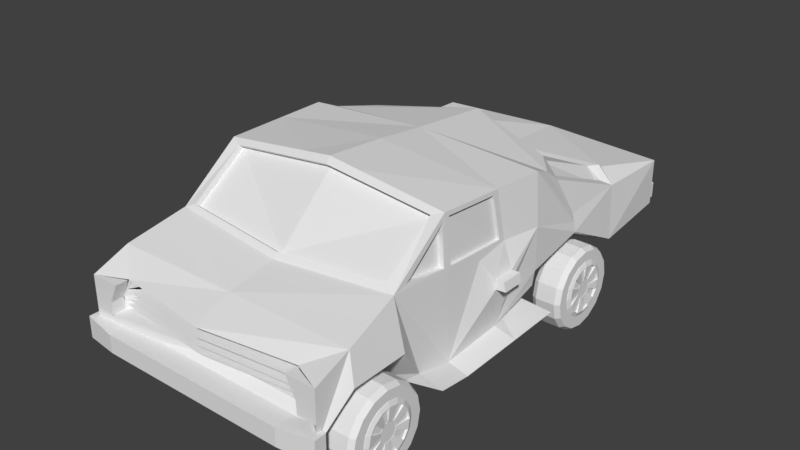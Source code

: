 # Source: car2.blend  (saved by Blender 2.79.0; exported with 4.5.12 LTS)
import bpy
from mathutils import Matrix  # noqa: F401  (used for matrix-valued properties, if any)

bpy.ops.wm.read_factory_settings(use_empty=True)
scene = bpy.context.scene
scene.name = 'Scene'

# ---- collections
col_collection_1 = bpy.data.collections.new('Collection 1'); scene.collection.children.link(col_collection_1)

# ---- materials (node trees are filled in below, after node groups)
mat_material = bpy.data.materials.new('Material')
mat_material.alpha_threshold = 0.0
mat_material.use_transparent_shadow = False
mat_material.roughness = 0.5
mat_material.line_color = (0.0, 0.0, 0.0, 1.0)

# ---- material node trees

# ---- world
world_world = bpy.data.worlds.new('World'); scene.world = world_world
world_world.color = (0.05088, 0.05088, 0.05088)
world_world.use_sun_shadow = False
world_world.sun_shadow_jitter_overblur = 0.0
world_world.cycles.sampling_method = 'MANUAL'

# ---- meshes
me_cylinder_005 = bpy.data.meshes.new('Cylinder.005')
me_cylinder_005.from_pydata([(8.656e-09, 0.9306, -0.9306), (8.656e-09, 0.9306, 0.9306), (0.3561, 0.8598, -0.9306), (0.3561, 0.8598, 0.9306), (0.6581, 0.6581, -0.9306), (0.6581, 0.6581, 0.9306), (0.8598, 0.3561, -0.9306), (0.8598, 0.3561, 0.9306), (0.9306, -4.223e-08, -0.9306), (0.9306, -4.223e-08, 0.9306), (0.8598, -0.3561, -0.9306), (0.8598, -0.3561, 0.9306), (0.6581, -0.6581, -0.9306), (0.6581, -0.6581, 0.9306), (0.3561, -0.8598, -0.9306), (0.3561, -0.8598, 0.9306), (1.492e-07, -0.9306, -0.9306), (1.492e-07, -0.9306, 0.9306), (-0.3561, -0.8598, -0.9306), (-0.3561, -0.8598, 0.9306), (-0.6581, -0.6581, -0.9306), (-0.6581, -0.6581, 0.9306), (-0.8598, -0.3561, -0.9306), (-0.8598, -0.3561, 0.9306), (-0.9306, 9.548e-09, -0.9306), (-0.9306, 9.548e-09, 0.9306), (-0.8598, 0.3561, -0.9306), (-0.8598, 0.3561, 0.9306), (-0.6581, 0.6581, -0.9306), (-0.6581, 0.6581, 0.9306), (-0.3561, 0.8598, -0.9306), (-0.3561, 0.8598, 0.9306), (8.119e-09, 1.0, -0.6169), (-8.119e-09, 1.0, 0.6169), (0.3827, 0.9239, 0.6169), (0.3827, 0.9239, -0.6169), (0.7071, 0.7071, 0.6169), (0.7071, 0.7071, -0.6169), (0.9239, 0.3827, 0.6169), (0.9239, 0.3827, -0.6169), (1.0, -4.371e-08, 0.6169), (1.0, -4.371e-08, -0.6169), (0.9239, -0.3827, 0.6169), (0.9239, -0.3827, -0.6169), (0.7071, -0.7071, 0.6169), (0.7071, -0.7071, -0.6169), (0.3827, -0.9239, 0.6169), (0.3827, -0.9239, -0.6169), (1.429e-07, -1.0, 0.6169), (1.591e-07, -1.0, -0.6169), (-0.3827, -0.9239, 0.6169), (-0.3827, -0.9239, -0.6169), (-0.7071, -0.7071, 0.6169), (-0.7071, -0.7071, -0.6169), (-0.9239, -0.3827, 0.6169), (-0.9239, -0.3827, -0.6169), (-1.0, 1.192e-08, 0.6169), (-1.0, 1.192e-08, -0.6169), (-0.9239, 0.3827, 0.6169), (-0.9239, 0.3827, -0.6169), (-0.7071, 0.7071, 0.6169), (-0.7071, 0.7071, -0.6169), (-0.3827, 0.9239, 0.6169), (-0.3827, 0.9239, -0.6169)], [], [(33, 1, 3, 34), (34, 3, 5, 36), (36, 5, 7, 38), (38, 7, 9, 40), (40, 9, 11, 42), (42, 11, 13, 44), (44, 13, 15, 46), (46, 15, 17, 48), (48, 17, 19, 50), (50, 19, 21, 52), (52, 21, 23, 54), (54, 23, 25, 56), (56, 25, 27, 58), (58, 27, 29, 60), (3, 1, 31, 29, 27, 25, 23, 21, 19, 17, 15, 13, 11, 9, 7, 5), (60, 29, 31, 62), (62, 31, 1, 33), (0, 2, 4, 6, 8, 10, 12, 14, 16, 18, 20, 22, 24, 26, 28, 30), (30, 63, 32, 0), (63, 62, 33, 32), (28, 61, 63, 30), (61, 60, 62, 63), (26, 59, 61, 28), (59, 58, 60, 61), (24, 57, 59, 26), (57, 56, 58, 59), (22, 55, 57, 24), (55, 54, 56, 57), (20, 53, 55, 22), (53, 52, 54, 55), (18, 51, 53, 20), (51, 50, 52, 53), (16, 49, 51, 18), (49, 48, 50, 51), (14, 47, 49, 16), (47, 46, 48, 49), (12, 45, 47, 14), (45, 44, 46, 47), (10, 43, 45, 12), (43, 42, 44, 45), (8, 41, 43, 10), (41, 40, 42, 43), (6, 39, 41, 8), (39, 38, 40, 41), (4, 37, 39, 6), (37, 36, 38, 39), (2, 35, 37, 4), (35, 34, 36, 37), (0, 32, 35, 2), (32, 33, 34, 35)])
me_cylinder_005.use_remesh_preserve_volume = False
me_cylinder_005.use_remesh_preserve_attributes = False
me_cylinder_005.use_mirror_vertex_groups = False
me_cylinder_005.update()
me_torus_003 = bpy.data.meshes.new('Torus.003')
me_torus_003.from_pydata([(1.25, 0.0, 0.0), (1.177, 0.0, 0.1768), (1.0, 0.0, 0.25), (3.141e-09, -0.3946, 0.01552), (0.75, 0.0, 3.062e-17), (0.8232, 0.0, -0.1768), (1.0, 0.0, -0.25), (1.177, 0.0, -0.1768), (1.155, 0.4784, 0.0), (1.087, 0.4503, 0.1768), (0.9239, 0.3827, 0.25), (0.3827, -0.9239, 0.09162), (0.6929, 0.287, 3.062e-17), (0.7606, 0.315, -0.1768), (0.9239, 0.3827, -0.25), (1.087, 0.4503, -0.1768), (0.8839, 0.8839, 0.0), (0.8321, 0.8321, 0.1768), (0.7071, 0.7071, 0.25), (6.419e-08, -1.0, 0.09162), (0.5303, 0.5303, 3.062e-17), (0.5821, 0.5821, -0.1768), (0.7071, 0.7071, -0.25), (0.8321, 0.8321, -0.1768), (0.4784, 1.155, 0.0), (0.4503, 1.087, 0.1768), (0.3827, 0.9239, 0.25), (0.151, 0.3646, 0.01552), (0.287, 0.6929, 3.062e-17), (0.315, 0.7606, -0.1768), (0.3827, 0.9239, -0.25), (0.4503, 1.087, -0.1768), (9.437e-08, 1.25, 0.0), (8.884e-08, 1.177, 0.1768), (7.55e-08, 1.0, 0.25), (0.279, 0.279, 0.01552), (5.662e-08, 0.75, 3.062e-17), (6.215e-08, 0.8232, -0.1768), (7.55e-08, 1.0, -0.25), (8.884e-08, 1.177, -0.1768), (-0.4784, 1.155, 0.0), (-0.4503, 1.087, 0.1768), (-0.3827, 0.9239, 0.25), (6.419e-08, 1.0, 0.09162), (-0.287, 0.6929, 3.062e-17), (-0.315, 0.7606, -0.1768), (-0.3827, 0.9239, -0.25), (-0.4503, 1.087, -0.1768), (-0.8839, 0.8839, 0.0), (-0.8321, 0.8321, 0.1768), (-0.7071, 0.7071, 0.25), (3.141e-09, 0.3946, 0.01552), (-0.5303, 0.5303, 3.062e-17), (-0.5821, 0.5821, -0.1768), (-0.7071, 0.7071, -0.25), (-0.8321, 0.8321, -0.1768), (-1.155, 0.4784, 0.0), (-1.087, 0.4503, 0.1768), (-0.9239, 0.3827, 0.25), (-0.151, -0.3646, 0.01552), (-0.6929, 0.287, 3.062e-17), (-0.7606, 0.315, -0.1768), (-0.9239, 0.3827, -0.25), (-1.087, 0.4503, -0.1768), (-1.25, 1.093e-07, 0.0), (-1.177, 1.029e-07, 0.1768), (-1.0, 8.742e-08, 0.25), (0.9239, 0.3827, 0.09162), (-0.75, 6.557e-08, 3.062e-17), (-0.8232, 7.197e-08, -0.1768), (-1.0, 8.742e-08, -0.25), (-1.177, 1.029e-07, -0.1768), (-1.155, -0.4784, 0.0), (-1.087, -0.4503, 0.1768), (-0.9239, -0.3827, 0.25), (1.0, 8.442e-12, 0.09162), (-0.6929, -0.287, 3.062e-17), (-0.7606, -0.315, -0.1768), (-0.9239, -0.3827, -0.25), (-1.087, -0.4503, -0.1768), (-0.8839, -0.8839, 0.0), (-0.8321, -0.8321, 0.1768), (-0.7071, -0.7071, 0.25), (-0.9239, -0.3827, 0.09162), (-0.5303, -0.5303, 3.062e-17), (-0.5821, -0.5821, -0.1768), (-0.7071, -0.7071, -0.25), (-0.8321, -0.8321, -0.1768), (-0.4784, -1.155, 0.0), (-0.4503, -1.087, 0.1768), (-0.3827, -0.9239, 0.25), (-1.0, 8.743e-08, 0.09162), (-0.287, -0.6929, 3.062e-17), (-0.315, -0.7606, -0.1768), (-0.3827, -0.9239, -0.25), (-0.4503, -1.087, -0.1768), (9.437e-08, -1.25, 0.0), (8.884e-08, -1.177, 0.1768), (7.55e-08, -1.0, 0.25), (0.3827, 0.9239, 0.09162), (5.662e-08, -0.75, 3.062e-17), (6.215e-08, -0.8232, -0.1768), (7.55e-08, -1.0, -0.25), (8.884e-08, -1.177, -0.1768), (0.4784, -1.155, 0.0), (0.4503, -1.087, 0.1768), (0.3827, -0.9239, 0.25), (0.7071, 0.7071, 0.09162), (0.287, -0.6929, 3.062e-17), (0.315, -0.7606, -0.1768), (0.3827, -0.9239, -0.25), (0.4503, -1.087, -0.1768), (0.8839, -0.8839, 0.0), (0.8321, -0.8321, 0.1768), (0.7071, -0.7071, 0.25), (-0.3827, -0.9239, 0.09162), (0.5303, -0.5303, 3.062e-17), (0.5821, -0.5821, -0.1768), (0.7071, -0.7071, -0.25), (0.8321, -0.8321, -0.1768), (1.155, -0.4784, 0.0), (1.087, -0.4503, 0.1768), (0.9239, -0.3827, 0.25), (-0.7071, -0.7071, 0.09162), (0.6929, -0.287, 3.062e-17), (0.7606, -0.315, -0.1768), (0.9239, -0.3827, -0.25), (1.087, -0.4503, -0.1768), (-0.2297, 0.2297, 0.145), (-0.2093, 0.2093, 0.07524), (-0.279, -0.279, 0.1739), (-0.151, -0.3646, 0.1739), (0.3001, 0.1243, 0.145), (0.2297, 0.2297, 0.145), (0.2093, -0.2093, 0.07524), (0.2734, -0.1133, 0.07524), (-0.3646, -0.151, 0.1739), (9.178e-09, 0.3249, 0.145), (-0.1243, 0.3001, 0.145), (-0.3001, 0.1243, 0.145), (-0.2734, 0.1133, 0.07524), (0.279, 0.279, 0.1739), (0.151, 0.3646, 0.1739), (-0.2297, -0.2297, 0.145), (-0.2093, -0.2093, 0.07524), (-0.3249, 2.161e-08, 0.145), (-0.3001, -0.1243, 0.145), (0.3249, -6.794e-09, 0.145), (-0.3646, 0.151, 0.1739), (-0.3946, 2.77e-08, 0.1739), (-0.1133, 0.2734, 0.07524), (0.2093, 0.2093, 0.07524), (-0.1243, -0.3001, 0.145), (-0.1133, -0.2734, 0.07524), (0.151, -0.3646, 0.1739), (0.279, -0.279, 0.1739), (0.1243, -0.3001, 0.145), (0.1243, 0.3001, 0.145), (0.1133, 0.2734, 0.07524), (6.997e-09, -0.296, 0.07524), (0.3646, 0.151, 0.1739), (-0.2734, -0.1133, 0.07524), (6.997e-09, 0.296, 0.07524), (0.2734, 0.1133, 0.07524), (0.3946, -6.794e-09, 0.1739), (-0.296, 1.908e-08, 0.07524), (0.296, -6.794e-09, 0.07524), (1.445e-08, -0.3946, 0.1739), (9.178e-09, -0.3249, 0.145), (0.2297, -0.2297, 0.145), (0.1133, -0.2734, 0.07524), (0.3646, -0.151, 0.1739), (0.3001, -0.1243, 0.145), (-0.151, 0.3646, 0.1739), (1.445e-08, 0.3946, 0.1739), (-0.279, 0.279, 0.1739), (-0.3646, 0.151, 0.01552), (-0.9239, 0.3827, 0.09162), (-0.3946, 2.771e-08, 0.01552), (0.3646, 0.151, 0.01552), (0.7071, -0.7071, 0.09162), (0.9239, -0.3827, 0.09162), (0.151, -0.3646, 0.01552), (0.279, -0.279, 0.01552), (0.3646, -0.151, 0.01552), (0.3946, -6.786e-09, 0.01552), (-0.3827, 0.9239, 0.09162), (-0.3646, -0.151, 0.01552), (-0.7071, 0.7071, 0.09162), (-0.279, -0.279, 0.01552), (-0.151, 0.3646, 0.01552), (-0.279, 0.279, 0.01552)], [], [(0, 8, 9, 1), (1, 9, 10, 2), (36, 28, 158, 162), (106, 154, 182, 11), (4, 12, 13, 5), (5, 13, 14, 6), (6, 14, 15, 7), (7, 15, 8, 0), (8, 16, 17, 9), (9, 17, 18, 10), (26, 34, 174, 142), (44, 36, 162, 150), (12, 20, 21, 13), (13, 21, 22, 14), (14, 22, 23, 15), (15, 23, 16, 8), (16, 24, 25, 17), (17, 25, 26, 18), (90, 98, 167, 131), (10, 18, 141, 160), (20, 28, 29, 21), (21, 29, 30, 22), (22, 30, 31, 23), (23, 31, 24, 16), (24, 32, 33, 25), (25, 33, 34, 26), (100, 92, 153, 159), (124, 116, 134, 135), (28, 36, 37, 29), (29, 37, 38, 30), (30, 38, 39, 31), (31, 39, 32, 24), (32, 40, 41, 33), (33, 41, 42, 34), (12, 4, 166, 163), (76, 68, 165, 161), (36, 44, 45, 37), (37, 45, 46, 38), (38, 46, 47, 39), (39, 47, 40, 32), (40, 48, 49, 41), (41, 49, 50, 42), (60, 52, 129, 140), (114, 122, 181, 180), (44, 52, 53, 45), (45, 53, 54, 46), (46, 54, 55, 47), (47, 55, 48, 40), (48, 56, 57, 49), (49, 57, 58, 50), (20, 12, 163, 151), (74, 136, 187, 83), (52, 60, 61, 53), (53, 61, 62, 54), (54, 62, 63, 55), (55, 63, 56, 48), (56, 64, 65, 57), (57, 65, 66, 58), (26, 142, 27, 99), (92, 84, 144, 153), (60, 68, 69, 61), (61, 69, 70, 62), (62, 70, 71, 63), (63, 71, 64, 56), (64, 72, 73, 65), (65, 73, 74, 66), (155, 114, 180, 183), (84, 76, 161, 144), (68, 76, 77, 69), (69, 77, 78, 70), (70, 78, 79, 71), (71, 79, 72, 64), (72, 80, 81, 73), (73, 81, 82, 74), (122, 171, 184, 181), (58, 66, 149, 148), (76, 84, 85, 77), (77, 85, 86, 78), (78, 86, 87, 79), (79, 87, 80, 72), (80, 88, 89, 81), (81, 89, 90, 82), (68, 60, 140, 165), (10, 160, 179, 67), (84, 92, 93, 85), (85, 93, 94, 86), (86, 94, 95, 87), (87, 95, 88, 80), (88, 96, 97, 89), (89, 97, 98, 90), (28, 20, 151, 158), (116, 108, 170, 134), (92, 100, 101, 93), (93, 101, 102, 94), (94, 102, 103, 95), (95, 103, 96, 88), (96, 104, 105, 97), (97, 105, 106, 98), (108, 100, 159, 170), (136, 149, 178, 187), (100, 108, 109, 101), (101, 109, 110, 102), (102, 110, 111, 103), (103, 111, 104, 96), (104, 112, 113, 105), (105, 113, 114, 106), (106, 114, 155, 154), (4, 124, 135, 166), (108, 116, 117, 109), (109, 117, 118, 110), (110, 118, 119, 111), (111, 119, 112, 104), (112, 120, 121, 113), (113, 121, 122, 114), (122, 2, 164, 171), (52, 44, 150, 129), (116, 124, 125, 117), (117, 125, 126, 118), (118, 126, 127, 119), (119, 127, 120, 112), (120, 0, 1, 121), (121, 1, 2, 122), (74, 82, 130, 136), (42, 50, 175, 173), (124, 4, 5, 125), (125, 5, 6, 126), (126, 6, 7, 127), (127, 7, 0, 120), (164, 160, 132, 147), (147, 132, 163, 166), (160, 141, 133, 132), (132, 133, 151, 163), (141, 142, 157, 133), (133, 157, 158, 151), (142, 174, 137, 157), (157, 137, 162, 158), (174, 173, 138, 137), (137, 138, 150, 162), (173, 175, 128, 138), (138, 128, 129, 150), (175, 148, 139, 128), (128, 139, 140, 129), (148, 149, 145, 139), (139, 145, 165, 140), (149, 136, 146, 145), (145, 146, 161, 165), (136, 130, 143, 146), (146, 143, 144, 161), (130, 131, 152, 143), (143, 152, 153, 144), (131, 167, 168, 152), (152, 168, 159, 153), (167, 154, 156, 168), (168, 156, 170, 159), (154, 155, 169, 156), (156, 169, 134, 170), (155, 171, 172, 169), (169, 172, 135, 134), (171, 164, 147, 172), (172, 147, 166, 135), (188, 177, 176, 191), (91, 83, 187, 178), (123, 115, 59, 189), (43, 186, 190, 51), (107, 99, 27, 35), (19, 11, 182, 3), (75, 67, 179, 185), (180, 181, 184, 183), (90, 131, 59, 115), (160, 164, 185, 179), (2, 10, 67, 75), (154, 167, 3, 182), (98, 106, 11, 19), (18, 26, 99, 107), (164, 2, 75, 185), (173, 174, 51, 190), (131, 130, 189, 59), (167, 98, 19, 3), (34, 42, 186, 43), (82, 90, 115, 123), (130, 82, 123, 189), (174, 34, 43, 51), (175, 50, 188, 191), (66, 74, 83, 91), (58, 148, 176, 177), (42, 173, 190, 186), (148, 175, 191, 176), (149, 66, 91, 178), (142, 141, 35, 27), (141, 18, 107, 35), (171, 155, 183, 184), (50, 58, 177, 188)])
me_torus_003.use_remesh_preserve_volume = False
me_torus_003.use_remesh_preserve_attributes = False
me_torus_003.use_mirror_vertex_groups = False
me_torus_003.update()
me_torus = bpy.data.meshes.new('Torus')
me_torus.from_pydata([(1.25, 0.0, 0.0), (1.177, 0.0, 0.1768), (1.0, 0.0, 0.25), (3.141e-09, -0.3946, 0.01552), (0.75, 0.0, 3.062e-17), (0.8232, 0.0, -0.1768), (1.0, 0.0, -0.25), (1.177, 0.0, -0.1768), (1.155, 0.4784, 0.0), (1.087, 0.4503, 0.1768), (0.9239, 0.3827, 0.25), (0.3827, -0.9239, 0.09162), (0.6929, 0.287, 3.062e-17), (0.7606, 0.315, -0.1768), (0.9239, 0.3827, -0.25), (1.087, 0.4503, -0.1768), (0.8839, 0.8839, 0.0), (0.8321, 0.8321, 0.1768), (0.7071, 0.7071, 0.25), (6.419e-08, -1.0, 0.09162), (0.5303, 0.5303, 3.062e-17), (0.5821, 0.5821, -0.1768), (0.7071, 0.7071, -0.25), (0.8321, 0.8321, -0.1768), (0.4784, 1.155, 0.0), (0.4503, 1.087, 0.1768), (0.3827, 0.9239, 0.25), (0.151, 0.3646, 0.01552), (0.287, 0.6929, 3.062e-17), (0.315, 0.7606, -0.1768), (0.3827, 0.9239, -0.25), (0.4503, 1.087, -0.1768), (9.437e-08, 1.25, 0.0), (8.884e-08, 1.177, 0.1768), (7.55e-08, 1.0, 0.25), (0.279, 0.279, 0.01552), (5.662e-08, 0.75, 3.062e-17), (6.215e-08, 0.8232, -0.1768), (7.55e-08, 1.0, -0.25), (8.884e-08, 1.177, -0.1768), (-0.4784, 1.155, 0.0), (-0.4503, 1.087, 0.1768), (-0.3827, 0.9239, 0.25), (6.419e-08, 1.0, 0.09162), (-0.287, 0.6929, 3.062e-17), (-0.315, 0.7606, -0.1768), (-0.3827, 0.9239, -0.25), (-0.4503, 1.087, -0.1768), (-0.8839, 0.8839, 0.0), (-0.8321, 0.8321, 0.1768), (-0.7071, 0.7071, 0.25), (3.141e-09, 0.3946, 0.01552), (-0.5303, 0.5303, 3.062e-17), (-0.5821, 0.5821, -0.1768), (-0.7071, 0.7071, -0.25), (-0.8321, 0.8321, -0.1768), (-1.155, 0.4784, 0.0), (-1.087, 0.4503, 0.1768), (-0.9239, 0.3827, 0.25), (-0.151, -0.3646, 0.01552), (-0.6929, 0.287, 3.062e-17), (-0.7606, 0.315, -0.1768), (-0.9239, 0.3827, -0.25), (-1.087, 0.4503, -0.1768), (-1.25, 1.093e-07, 0.0), (-1.177, 1.029e-07, 0.1768), (-1.0, 8.742e-08, 0.25), (0.9239, 0.3827, 0.09162), (-0.75, 6.557e-08, 3.062e-17), (-0.8232, 7.197e-08, -0.1768), (-1.0, 8.742e-08, -0.25), (-1.177, 1.029e-07, -0.1768), (-1.155, -0.4784, 0.0), (-1.087, -0.4503, 0.1768), (-0.9239, -0.3827, 0.25), (1.0, 8.442e-12, 0.09162), (-0.6929, -0.287, 3.062e-17), (-0.7606, -0.315, -0.1768), (-0.9239, -0.3827, -0.25), (-1.087, -0.4503, -0.1768), (-0.8839, -0.8839, 0.0), (-0.8321, -0.8321, 0.1768), (-0.7071, -0.7071, 0.25), (-0.9239, -0.3827, 0.09162), (-0.5303, -0.5303, 3.062e-17), (-0.5821, -0.5821, -0.1768), (-0.7071, -0.7071, -0.25), (-0.8321, -0.8321, -0.1768), (-0.4784, -1.155, 0.0), (-0.4503, -1.087, 0.1768), (-0.3827, -0.9239, 0.25), (-1.0, 8.743e-08, 0.09162), (-0.287, -0.6929, 3.062e-17), (-0.315, -0.7606, -0.1768), (-0.3827, -0.9239, -0.25), (-0.4503, -1.087, -0.1768), (9.437e-08, -1.25, 0.0), (8.884e-08, -1.177, 0.1768), (7.55e-08, -1.0, 0.25), (0.3827, 0.9239, 0.09162), (5.662e-08, -0.75, 3.062e-17), (6.215e-08, -0.8232, -0.1768), (7.55e-08, -1.0, -0.25), (8.884e-08, -1.177, -0.1768), (0.4784, -1.155, 0.0), (0.4503, -1.087, 0.1768), (0.3827, -0.9239, 0.25), (0.7071, 0.7071, 0.09162), (0.287, -0.6929, 3.062e-17), (0.315, -0.7606, -0.1768), (0.3827, -0.9239, -0.25), (0.4503, -1.087, -0.1768), (0.8839, -0.8839, 0.0), (0.8321, -0.8321, 0.1768), (0.7071, -0.7071, 0.25), (-0.3827, -0.9239, 0.09162), (0.5303, -0.5303, 3.062e-17), (0.5821, -0.5821, -0.1768), (0.7071, -0.7071, -0.25), (0.8321, -0.8321, -0.1768), (1.155, -0.4784, 0.0), (1.087, -0.4503, 0.1768), (0.9239, -0.3827, 0.25), (-0.7071, -0.7071, 0.09162), (0.6929, -0.287, 3.062e-17), (0.7606, -0.315, -0.1768), (0.9239, -0.3827, -0.25), (1.087, -0.4503, -0.1768), (-0.2297, 0.2297, 0.145), (-0.2093, 0.2093, 0.07524), (-0.279, -0.279, 0.1739), (-0.151, -0.3646, 0.1739), (0.3001, 0.1243, 0.145), (0.2297, 0.2297, 0.145), (0.2093, -0.2093, 0.07524), (0.2734, -0.1133, 0.07524), (-0.3646, -0.151, 0.1739), (9.178e-09, 0.3249, 0.145), (-0.1243, 0.3001, 0.145), (-0.3001, 0.1243, 0.145), (-0.2734, 0.1133, 0.07524), (0.279, 0.279, 0.1739), (0.151, 0.3646, 0.1739), (-0.2297, -0.2297, 0.145), (-0.2093, -0.2093, 0.07524), (-0.3249, 2.161e-08, 0.145), (-0.3001, -0.1243, 0.145), (0.3249, -6.794e-09, 0.145), (-0.3646, 0.151, 0.1739), (-0.3946, 2.77e-08, 0.1739), (-0.1133, 0.2734, 0.07524), (0.2093, 0.2093, 0.07524), (-0.1243, -0.3001, 0.145), (-0.1133, -0.2734, 0.07524), (0.151, -0.3646, 0.1739), (0.279, -0.279, 0.1739), (0.1243, -0.3001, 0.145), (0.1243, 0.3001, 0.145), (0.1133, 0.2734, 0.07524), (6.997e-09, -0.296, 0.07524), (0.3646, 0.151, 0.1739), (-0.2734, -0.1133, 0.07524), (6.997e-09, 0.296, 0.07524), (0.2734, 0.1133, 0.07524), (0.3946, -6.794e-09, 0.1739), (-0.296, 1.908e-08, 0.07524), (0.296, -6.794e-09, 0.07524), (1.445e-08, -0.3946, 0.1739), (9.178e-09, -0.3249, 0.145), (0.2297, -0.2297, 0.145), (0.1133, -0.2734, 0.07524), (0.3646, -0.151, 0.1739), (0.3001, -0.1243, 0.145), (-0.151, 0.3646, 0.1739), (1.445e-08, 0.3946, 0.1739), (-0.279, 0.279, 0.1739), (-0.3646, 0.151, 0.01552), (-0.9239, 0.3827, 0.09162), (-0.3946, 2.771e-08, 0.01552), (0.3646, 0.151, 0.01552), (0.7071, -0.7071, 0.09162), (0.9239, -0.3827, 0.09162), (0.151, -0.3646, 0.01552), (0.279, -0.279, 0.01552), (0.3646, -0.151, 0.01552), (0.3946, -6.786e-09, 0.01552), (-0.3827, 0.9239, 0.09162), (-0.3646, -0.151, 0.01552), (-0.7071, 0.7071, 0.09162), (-0.279, -0.279, 0.01552), (-0.151, 0.3646, 0.01552), (-0.279, 0.279, 0.01552)], [], [(0, 8, 9, 1), (1, 9, 10, 2), (36, 28, 158, 162), (106, 154, 182, 11), (4, 12, 13, 5), (5, 13, 14, 6), (6, 14, 15, 7), (7, 15, 8, 0), (8, 16, 17, 9), (9, 17, 18, 10), (26, 34, 174, 142), (44, 36, 162, 150), (12, 20, 21, 13), (13, 21, 22, 14), (14, 22, 23, 15), (15, 23, 16, 8), (16, 24, 25, 17), (17, 25, 26, 18), (90, 98, 167, 131), (10, 18, 141, 160), (20, 28, 29, 21), (21, 29, 30, 22), (22, 30, 31, 23), (23, 31, 24, 16), (24, 32, 33, 25), (25, 33, 34, 26), (100, 92, 153, 159), (124, 116, 134, 135), (28, 36, 37, 29), (29, 37, 38, 30), (30, 38, 39, 31), (31, 39, 32, 24), (32, 40, 41, 33), (33, 41, 42, 34), (12, 4, 166, 163), (76, 68, 165, 161), (36, 44, 45, 37), (37, 45, 46, 38), (38, 46, 47, 39), (39, 47, 40, 32), (40, 48, 49, 41), (41, 49, 50, 42), (60, 52, 129, 140), (114, 122, 181, 180), (44, 52, 53, 45), (45, 53, 54, 46), (46, 54, 55, 47), (47, 55, 48, 40), (48, 56, 57, 49), (49, 57, 58, 50), (20, 12, 163, 151), (74, 136, 187, 83), (52, 60, 61, 53), (53, 61, 62, 54), (54, 62, 63, 55), (55, 63, 56, 48), (56, 64, 65, 57), (57, 65, 66, 58), (26, 142, 27, 99), (92, 84, 144, 153), (60, 68, 69, 61), (61, 69, 70, 62), (62, 70, 71, 63), (63, 71, 64, 56), (64, 72, 73, 65), (65, 73, 74, 66), (155, 114, 180, 183), (84, 76, 161, 144), (68, 76, 77, 69), (69, 77, 78, 70), (70, 78, 79, 71), (71, 79, 72, 64), (72, 80, 81, 73), (73, 81, 82, 74), (122, 171, 184, 181), (58, 66, 149, 148), (76, 84, 85, 77), (77, 85, 86, 78), (78, 86, 87, 79), (79, 87, 80, 72), (80, 88, 89, 81), (81, 89, 90, 82), (68, 60, 140, 165), (10, 160, 179, 67), (84, 92, 93, 85), (85, 93, 94, 86), (86, 94, 95, 87), (87, 95, 88, 80), (88, 96, 97, 89), (89, 97, 98, 90), (28, 20, 151, 158), (116, 108, 170, 134), (92, 100, 101, 93), (93, 101, 102, 94), (94, 102, 103, 95), (95, 103, 96, 88), (96, 104, 105, 97), (97, 105, 106, 98), (108, 100, 159, 170), (136, 149, 178, 187), (100, 108, 109, 101), (101, 109, 110, 102), (102, 110, 111, 103), (103, 111, 104, 96), (104, 112, 113, 105), (105, 113, 114, 106), (106, 114, 155, 154), (4, 124, 135, 166), (108, 116, 117, 109), (109, 117, 118, 110), (110, 118, 119, 111), (111, 119, 112, 104), (112, 120, 121, 113), (113, 121, 122, 114), (122, 2, 164, 171), (52, 44, 150, 129), (116, 124, 125, 117), (117, 125, 126, 118), (118, 126, 127, 119), (119, 127, 120, 112), (120, 0, 1, 121), (121, 1, 2, 122), (74, 82, 130, 136), (42, 50, 175, 173), (124, 4, 5, 125), (125, 5, 6, 126), (126, 6, 7, 127), (127, 7, 0, 120), (164, 160, 132, 147), (147, 132, 163, 166), (160, 141, 133, 132), (132, 133, 151, 163), (141, 142, 157, 133), (133, 157, 158, 151), (142, 174, 137, 157), (157, 137, 162, 158), (174, 173, 138, 137), (137, 138, 150, 162), (173, 175, 128, 138), (138, 128, 129, 150), (175, 148, 139, 128), (128, 139, 140, 129), (148, 149, 145, 139), (139, 145, 165, 140), (149, 136, 146, 145), (145, 146, 161, 165), (136, 130, 143, 146), (146, 143, 144, 161), (130, 131, 152, 143), (143, 152, 153, 144), (131, 167, 168, 152), (152, 168, 159, 153), (167, 154, 156, 168), (168, 156, 170, 159), (154, 155, 169, 156), (156, 169, 134, 170), (155, 171, 172, 169), (169, 172, 135, 134), (171, 164, 147, 172), (172, 147, 166, 135), (188, 177, 176, 191), (91, 83, 187, 178), (123, 115, 59, 189), (43, 186, 190, 51), (107, 99, 27, 35), (19, 11, 182, 3), (75, 67, 179, 185), (180, 181, 184, 183), (90, 131, 59, 115), (160, 164, 185, 179), (2, 10, 67, 75), (154, 167, 3, 182), (98, 106, 11, 19), (18, 26, 99, 107), (164, 2, 75, 185), (173, 174, 51, 190), (131, 130, 189, 59), (167, 98, 19, 3), (34, 42, 186, 43), (82, 90, 115, 123), (130, 82, 123, 189), (174, 34, 43, 51), (175, 50, 188, 191), (66, 74, 83, 91), (58, 148, 176, 177), (42, 173, 190, 186), (148, 175, 191, 176), (149, 66, 91, 178), (142, 141, 35, 27), (141, 18, 107, 35), (171, 155, 183, 184), (50, 58, 177, 188)])
me_torus.use_remesh_preserve_volume = False
me_torus.use_remesh_preserve_attributes = False
me_torus.use_mirror_vertex_groups = False
me_torus.update()
me_cylinder_002 = bpy.data.meshes.new('Cylinder.002')
me_cylinder_002.from_pydata([(8.656e-09, 0.9306, -0.9306), (8.656e-09, 0.9306, 0.9306), (0.3561, 0.8598, -0.9306), (0.3561, 0.8598, 0.9306), (0.6581, 0.6581, -0.9306), (0.6581, 0.6581, 0.9306), (0.8598, 0.3561, -0.9306), (0.8598, 0.3561, 0.9306), (0.9306, -4.223e-08, -0.9306), (0.9306, -4.223e-08, 0.9306), (0.8598, -0.3561, -0.9306), (0.8598, -0.3561, 0.9306), (0.6581, -0.6581, -0.9306), (0.6581, -0.6581, 0.9306), (0.3561, -0.8598, -0.9306), (0.3561, -0.8598, 0.9306), (1.492e-07, -0.9306, -0.9306), (1.492e-07, -0.9306, 0.9306), (-0.3561, -0.8598, -0.9306), (-0.3561, -0.8598, 0.9306), (-0.6581, -0.6581, -0.9306), (-0.6581, -0.6581, 0.9306), (-0.8598, -0.3561, -0.9306), (-0.8598, -0.3561, 0.9306), (-0.9306, 9.548e-09, -0.9306), (-0.9306, 9.548e-09, 0.9306), (-0.8598, 0.3561, -0.9306), (-0.8598, 0.3561, 0.9306), (-0.6581, 0.6581, -0.9306), (-0.6581, 0.6581, 0.9306), (-0.3561, 0.8598, -0.9306), (-0.3561, 0.8598, 0.9306), (8.119e-09, 1.0, -0.6169), (-8.119e-09, 1.0, 0.6169), (0.3827, 0.9239, 0.6169), (0.3827, 0.9239, -0.6169), (0.7071, 0.7071, 0.6169), (0.7071, 0.7071, -0.6169), (0.9239, 0.3827, 0.6169), (0.9239, 0.3827, -0.6169), (1.0, -4.371e-08, 0.6169), (1.0, -4.371e-08, -0.6169), (0.9239, -0.3827, 0.6169), (0.9239, -0.3827, -0.6169), (0.7071, -0.7071, 0.6169), (0.7071, -0.7071, -0.6169), (0.3827, -0.9239, 0.6169), (0.3827, -0.9239, -0.6169), (1.429e-07, -1.0, 0.6169), (1.591e-07, -1.0, -0.6169), (-0.3827, -0.9239, 0.6169), (-0.3827, -0.9239, -0.6169), (-0.7071, -0.7071, 0.6169), (-0.7071, -0.7071, -0.6169), (-0.9239, -0.3827, 0.6169), (-0.9239, -0.3827, -0.6169), (-1.0, 1.192e-08, 0.6169), (-1.0, 1.192e-08, -0.6169), (-0.9239, 0.3827, 0.6169), (-0.9239, 0.3827, -0.6169), (-0.7071, 0.7071, 0.6169), (-0.7071, 0.7071, -0.6169), (-0.3827, 0.9239, 0.6169), (-0.3827, 0.9239, -0.6169)], [], [(33, 1, 3, 34), (34, 3, 5, 36), (36, 5, 7, 38), (38, 7, 9, 40), (40, 9, 11, 42), (42, 11, 13, 44), (44, 13, 15, 46), (46, 15, 17, 48), (48, 17, 19, 50), (50, 19, 21, 52), (52, 21, 23, 54), (54, 23, 25, 56), (56, 25, 27, 58), (58, 27, 29, 60), (3, 1, 31, 29, 27, 25, 23, 21, 19, 17, 15, 13, 11, 9, 7, 5), (60, 29, 31, 62), (62, 31, 1, 33), (0, 2, 4, 6, 8, 10, 12, 14, 16, 18, 20, 22, 24, 26, 28, 30), (30, 63, 32, 0), (63, 62, 33, 32), (28, 61, 63, 30), (61, 60, 62, 63), (26, 59, 61, 28), (59, 58, 60, 61), (24, 57, 59, 26), (57, 56, 58, 59), (22, 55, 57, 24), (55, 54, 56, 57), (20, 53, 55, 22), (53, 52, 54, 55), (18, 51, 53, 20), (51, 50, 52, 53), (16, 49, 51, 18), (49, 48, 50, 51), (14, 47, 49, 16), (47, 46, 48, 49), (12, 45, 47, 14), (45, 44, 46, 47), (10, 43, 45, 12), (43, 42, 44, 45), (8, 41, 43, 10), (41, 40, 42, 43), (6, 39, 41, 8), (39, 38, 40, 41), (4, 37, 39, 6), (37, 36, 38, 39), (2, 35, 37, 4), (35, 34, 36, 37), (0, 32, 35, 2), (32, 33, 34, 35)])
me_cylinder_002.use_remesh_preserve_volume = False
me_cylinder_002.use_remesh_preserve_attributes = False
me_cylinder_002.use_mirror_vertex_groups = False
me_cylinder_002.update()
me_torus_004 = bpy.data.meshes.new('Torus.004')
me_torus_004.from_pydata([(1.25, 0.0, 0.0), (1.177, 0.0, 0.1768), (1.0, 0.0, 0.25), (3.141e-09, -0.3946, 0.01552), (0.75, 0.0, 3.062e-17), (0.8232, 0.0, -0.1768), (1.0, 0.0, -0.25), (1.177, 0.0, -0.1768), (1.155, 0.4784, 0.0), (1.087, 0.4503, 0.1768), (0.9239, 0.3827, 0.25), (0.3827, -0.9239, 0.09162), (0.6929, 0.287, 3.062e-17), (0.7606, 0.315, -0.1768), (0.9239, 0.3827, -0.25), (1.087, 0.4503, -0.1768), (0.8839, 0.8839, 0.0), (0.8321, 0.8321, 0.1768), (0.7071, 0.7071, 0.25), (6.419e-08, -1.0, 0.09162), (0.5303, 0.5303, 3.062e-17), (0.5821, 0.5821, -0.1768), (0.7071, 0.7071, -0.25), (0.8321, 0.8321, -0.1768), (0.4784, 1.155, 0.0), (0.4503, 1.087, 0.1768), (0.3827, 0.9239, 0.25), (0.151, 0.3646, 0.01552), (0.287, 0.6929, 3.062e-17), (0.315, 0.7606, -0.1768), (0.3827, 0.9239, -0.25), (0.4503, 1.087, -0.1768), (9.437e-08, 1.25, 0.0), (8.884e-08, 1.177, 0.1768), (7.55e-08, 1.0, 0.25), (0.279, 0.279, 0.01552), (5.662e-08, 0.75, 3.062e-17), (6.215e-08, 0.8232, -0.1768), (7.55e-08, 1.0, -0.25), (8.884e-08, 1.177, -0.1768), (-0.4784, 1.155, 0.0), (-0.4503, 1.087, 0.1768), (-0.3827, 0.9239, 0.25), (6.419e-08, 1.0, 0.09162), (-0.287, 0.6929, 3.062e-17), (-0.315, 0.7606, -0.1768), (-0.3827, 0.9239, -0.25), (-0.4503, 1.087, -0.1768), (-0.8839, 0.8839, 0.0), (-0.8321, 0.8321, 0.1768), (-0.7071, 0.7071, 0.25), (3.141e-09, 0.3946, 0.01552), (-0.5303, 0.5303, 3.062e-17), (-0.5821, 0.5821, -0.1768), (-0.7071, 0.7071, -0.25), (-0.8321, 0.8321, -0.1768), (-1.155, 0.4784, 0.0), (-1.087, 0.4503, 0.1768), (-0.9239, 0.3827, 0.25), (-0.151, -0.3646, 0.01552), (-0.6929, 0.287, 3.062e-17), (-0.7606, 0.315, -0.1768), (-0.9239, 0.3827, -0.25), (-1.087, 0.4503, -0.1768), (-1.25, 1.093e-07, 0.0), (-1.177, 1.029e-07, 0.1768), (-1.0, 8.742e-08, 0.25), (0.9239, 0.3827, 0.09162), (-0.75, 6.557e-08, 3.062e-17), (-0.8232, 7.197e-08, -0.1768), (-1.0, 8.742e-08, -0.25), (-1.177, 1.029e-07, -0.1768), (-1.155, -0.4784, 0.0), (-1.087, -0.4503, 0.1768), (-0.9239, -0.3827, 0.25), (1.0, 8.442e-12, 0.09162), (-0.6929, -0.287, 3.062e-17), (-0.7606, -0.315, -0.1768), (-0.9239, -0.3827, -0.25), (-1.087, -0.4503, -0.1768), (-0.8839, -0.8839, 0.0), (-0.8321, -0.8321, 0.1768), (-0.7071, -0.7071, 0.25), (-0.9239, -0.3827, 0.09162), (-0.5303, -0.5303, 3.062e-17), (-0.5821, -0.5821, -0.1768), (-0.7071, -0.7071, -0.25), (-0.8321, -0.8321, -0.1768), (-0.4784, -1.155, 0.0), (-0.4503, -1.087, 0.1768), (-0.3827, -0.9239, 0.25), (-1.0, 8.743e-08, 0.09162), (-0.287, -0.6929, 3.062e-17), (-0.315, -0.7606, -0.1768), (-0.3827, -0.9239, -0.25), (-0.4503, -1.087, -0.1768), (9.437e-08, -1.25, 0.0), (8.884e-08, -1.177, 0.1768), (7.55e-08, -1.0, 0.25), (0.3827, 0.9239, 0.09162), (5.662e-08, -0.75, 3.062e-17), (6.215e-08, -0.8232, -0.1768), (7.55e-08, -1.0, -0.25), (8.884e-08, -1.177, -0.1768), (0.4784, -1.155, 0.0), (0.4503, -1.087, 0.1768), (0.3827, -0.9239, 0.25), (0.7071, 0.7071, 0.09162), (0.287, -0.6929, 3.062e-17), (0.315, -0.7606, -0.1768), (0.3827, -0.9239, -0.25), (0.4503, -1.087, -0.1768), (0.8839, -0.8839, 0.0), (0.8321, -0.8321, 0.1768), (0.7071, -0.7071, 0.25), (-0.3827, -0.9239, 0.09162), (0.5303, -0.5303, 3.062e-17), (0.5821, -0.5821, -0.1768), (0.7071, -0.7071, -0.25), (0.8321, -0.8321, -0.1768), (1.155, -0.4784, 0.0), (1.087, -0.4503, 0.1768), (0.9239, -0.3827, 0.25), (-0.7071, -0.7071, 0.09162), (0.6929, -0.287, 3.062e-17), (0.7606, -0.315, -0.1768), (0.9239, -0.3827, -0.25), (1.087, -0.4503, -0.1768), (-0.2297, 0.2297, 0.145), (-0.2093, 0.2093, 0.07524), (-0.279, -0.279, 0.1739), (-0.151, -0.3646, 0.1739), (0.3001, 0.1243, 0.145), (0.2297, 0.2297, 0.145), (0.2093, -0.2093, 0.07524), (0.2734, -0.1133, 0.07524), (-0.3646, -0.151, 0.1739), (9.178e-09, 0.3249, 0.145), (-0.1243, 0.3001, 0.145), (-0.3001, 0.1243, 0.145), (-0.2734, 0.1133, 0.07524), (0.279, 0.279, 0.1739), (0.151, 0.3646, 0.1739), (-0.2297, -0.2297, 0.145), (-0.2093, -0.2093, 0.07524), (-0.3249, 2.161e-08, 0.145), (-0.3001, -0.1243, 0.145), (0.3249, -6.794e-09, 0.145), (-0.3646, 0.151, 0.1739), (-0.3946, 2.77e-08, 0.1739), (-0.1133, 0.2734, 0.07524), (0.2093, 0.2093, 0.07524), (-0.1243, -0.3001, 0.145), (-0.1133, -0.2734, 0.07524), (0.151, -0.3646, 0.1739), (0.279, -0.279, 0.1739), (0.1243, -0.3001, 0.145), (0.1243, 0.3001, 0.145), (0.1133, 0.2734, 0.07524), (6.997e-09, -0.296, 0.07524), (0.3646, 0.151, 0.1739), (-0.2734, -0.1133, 0.07524), (6.997e-09, 0.296, 0.07524), (0.2734, 0.1133, 0.07524), (0.3946, -6.794e-09, 0.1739), (-0.296, 1.908e-08, 0.07524), (0.296, -6.794e-09, 0.07524), (1.445e-08, -0.3946, 0.1739), (9.178e-09, -0.3249, 0.145), (0.2297, -0.2297, 0.145), (0.1133, -0.2734, 0.07524), (0.3646, -0.151, 0.1739), (0.3001, -0.1243, 0.145), (-0.151, 0.3646, 0.1739), (1.445e-08, 0.3946, 0.1739), (-0.279, 0.279, 0.1739), (-0.3646, 0.151, 0.01552), (-0.9239, 0.3827, 0.09162), (-0.3946, 2.771e-08, 0.01552), (0.3646, 0.151, 0.01552), (0.7071, -0.7071, 0.09162), (0.9239, -0.3827, 0.09162), (0.151, -0.3646, 0.01552), (0.279, -0.279, 0.01552), (0.3646, -0.151, 0.01552), (0.3946, -6.786e-09, 0.01552), (-0.3827, 0.9239, 0.09162), (-0.3646, -0.151, 0.01552), (-0.7071, 0.7071, 0.09162), (-0.279, -0.279, 0.01552), (-0.151, 0.3646, 0.01552), (-0.279, 0.279, 0.01552)], [], [(0, 8, 9, 1), (1, 9, 10, 2), (36, 28, 158, 162), (106, 154, 182, 11), (4, 12, 13, 5), (5, 13, 14, 6), (6, 14, 15, 7), (7, 15, 8, 0), (8, 16, 17, 9), (9, 17, 18, 10), (26, 34, 174, 142), (44, 36, 162, 150), (12, 20, 21, 13), (13, 21, 22, 14), (14, 22, 23, 15), (15, 23, 16, 8), (16, 24, 25, 17), (17, 25, 26, 18), (90, 98, 167, 131), (10, 18, 141, 160), (20, 28, 29, 21), (21, 29, 30, 22), (22, 30, 31, 23), (23, 31, 24, 16), (24, 32, 33, 25), (25, 33, 34, 26), (100, 92, 153, 159), (124, 116, 134, 135), (28, 36, 37, 29), (29, 37, 38, 30), (30, 38, 39, 31), (31, 39, 32, 24), (32, 40, 41, 33), (33, 41, 42, 34), (12, 4, 166, 163), (76, 68, 165, 161), (36, 44, 45, 37), (37, 45, 46, 38), (38, 46, 47, 39), (39, 47, 40, 32), (40, 48, 49, 41), (41, 49, 50, 42), (60, 52, 129, 140), (114, 122, 181, 180), (44, 52, 53, 45), (45, 53, 54, 46), (46, 54, 55, 47), (47, 55, 48, 40), (48, 56, 57, 49), (49, 57, 58, 50), (20, 12, 163, 151), (74, 136, 187, 83), (52, 60, 61, 53), (53, 61, 62, 54), (54, 62, 63, 55), (55, 63, 56, 48), (56, 64, 65, 57), (57, 65, 66, 58), (26, 142, 27, 99), (92, 84, 144, 153), (60, 68, 69, 61), (61, 69, 70, 62), (62, 70, 71, 63), (63, 71, 64, 56), (64, 72, 73, 65), (65, 73, 74, 66), (155, 114, 180, 183), (84, 76, 161, 144), (68, 76, 77, 69), (69, 77, 78, 70), (70, 78, 79, 71), (71, 79, 72, 64), (72, 80, 81, 73), (73, 81, 82, 74), (122, 171, 184, 181), (58, 66, 149, 148), (76, 84, 85, 77), (77, 85, 86, 78), (78, 86, 87, 79), (79, 87, 80, 72), (80, 88, 89, 81), (81, 89, 90, 82), (68, 60, 140, 165), (10, 160, 179, 67), (84, 92, 93, 85), (85, 93, 94, 86), (86, 94, 95, 87), (87, 95, 88, 80), (88, 96, 97, 89), (89, 97, 98, 90), (28, 20, 151, 158), (116, 108, 170, 134), (92, 100, 101, 93), (93, 101, 102, 94), (94, 102, 103, 95), (95, 103, 96, 88), (96, 104, 105, 97), (97, 105, 106, 98), (108, 100, 159, 170), (136, 149, 178, 187), (100, 108, 109, 101), (101, 109, 110, 102), (102, 110, 111, 103), (103, 111, 104, 96), (104, 112, 113, 105), (105, 113, 114, 106), (106, 114, 155, 154), (4, 124, 135, 166), (108, 116, 117, 109), (109, 117, 118, 110), (110, 118, 119, 111), (111, 119, 112, 104), (112, 120, 121, 113), (113, 121, 122, 114), (122, 2, 164, 171), (52, 44, 150, 129), (116, 124, 125, 117), (117, 125, 126, 118), (118, 126, 127, 119), (119, 127, 120, 112), (120, 0, 1, 121), (121, 1, 2, 122), (74, 82, 130, 136), (42, 50, 175, 173), (124, 4, 5, 125), (125, 5, 6, 126), (126, 6, 7, 127), (127, 7, 0, 120), (164, 160, 132, 147), (147, 132, 163, 166), (160, 141, 133, 132), (132, 133, 151, 163), (141, 142, 157, 133), (133, 157, 158, 151), (142, 174, 137, 157), (157, 137, 162, 158), (174, 173, 138, 137), (137, 138, 150, 162), (173, 175, 128, 138), (138, 128, 129, 150), (175, 148, 139, 128), (128, 139, 140, 129), (148, 149, 145, 139), (139, 145, 165, 140), (149, 136, 146, 145), (145, 146, 161, 165), (136, 130, 143, 146), (146, 143, 144, 161), (130, 131, 152, 143), (143, 152, 153, 144), (131, 167, 168, 152), (152, 168, 159, 153), (167, 154, 156, 168), (168, 156, 170, 159), (154, 155, 169, 156), (156, 169, 134, 170), (155, 171, 172, 169), (169, 172, 135, 134), (171, 164, 147, 172), (172, 147, 166, 135), (188, 177, 176, 191), (91, 83, 187, 178), (123, 115, 59, 189), (43, 186, 190, 51), (107, 99, 27, 35), (19, 11, 182, 3), (75, 67, 179, 185), (180, 181, 184, 183), (90, 131, 59, 115), (160, 164, 185, 179), (2, 10, 67, 75), (154, 167, 3, 182), (98, 106, 11, 19), (18, 26, 99, 107), (164, 2, 75, 185), (173, 174, 51, 190), (131, 130, 189, 59), (167, 98, 19, 3), (34, 42, 186, 43), (82, 90, 115, 123), (130, 82, 123, 189), (174, 34, 43, 51), (175, 50, 188, 191), (66, 74, 83, 91), (58, 148, 176, 177), (42, 173, 190, 186), (148, 175, 191, 176), (149, 66, 91, 178), (142, 141, 35, 27), (141, 18, 107, 35), (171, 155, 183, 184), (50, 58, 177, 188)])
me_torus_004.use_remesh_preserve_volume = False
me_torus_004.use_remesh_preserve_attributes = False
me_torus_004.use_mirror_vertex_groups = False
me_torus_004.update()
me_cylinder_006 = bpy.data.meshes.new('Cylinder.006')
me_cylinder_006.from_pydata([(8.656e-09, 0.9306, -0.9306), (8.656e-09, 0.9306, 0.9306), (0.3561, 0.8598, -0.9306), (0.3561, 0.8598, 0.9306), (0.6581, 0.6581, -0.9306), (0.6581, 0.6581, 0.9306), (0.8598, 0.3561, -0.9306), (0.8598, 0.3561, 0.9306), (0.9306, -4.223e-08, -0.9306), (0.9306, -4.223e-08, 0.9306), (0.8598, -0.3561, -0.9306), (0.8598, -0.3561, 0.9306), (0.6581, -0.6581, -0.9306), (0.6581, -0.6581, 0.9306), (0.3561, -0.8598, -0.9306), (0.3561, -0.8598, 0.9306), (1.492e-07, -0.9306, -0.9306), (1.492e-07, -0.9306, 0.9306), (-0.3561, -0.8598, -0.9306), (-0.3561, -0.8598, 0.9306), (-0.6581, -0.6581, -0.9306), (-0.6581, -0.6581, 0.9306), (-0.8598, -0.3561, -0.9306), (-0.8598, -0.3561, 0.9306), (-0.9306, 9.548e-09, -0.9306), (-0.9306, 9.548e-09, 0.9306), (-0.8598, 0.3561, -0.9306), (-0.8598, 0.3561, 0.9306), (-0.6581, 0.6581, -0.9306), (-0.6581, 0.6581, 0.9306), (-0.3561, 0.8598, -0.9306), (-0.3561, 0.8598, 0.9306), (8.119e-09, 1.0, -0.6169), (-8.119e-09, 1.0, 0.6169), (0.3827, 0.9239, 0.6169), (0.3827, 0.9239, -0.6169), (0.7071, 0.7071, 0.6169), (0.7071, 0.7071, -0.6169), (0.9239, 0.3827, 0.6169), (0.9239, 0.3827, -0.6169), (1.0, -4.371e-08, 0.6169), (1.0, -4.371e-08, -0.6169), (0.9239, -0.3827, 0.6169), (0.9239, -0.3827, -0.6169), (0.7071, -0.7071, 0.6169), (0.7071, -0.7071, -0.6169), (0.3827, -0.9239, 0.6169), (0.3827, -0.9239, -0.6169), (1.429e-07, -1.0, 0.6169), (1.591e-07, -1.0, -0.6169), (-0.3827, -0.9239, 0.6169), (-0.3827, -0.9239, -0.6169), (-0.7071, -0.7071, 0.6169), (-0.7071, -0.7071, -0.6169), (-0.9239, -0.3827, 0.6169), (-0.9239, -0.3827, -0.6169), (-1.0, 1.192e-08, 0.6169), (-1.0, 1.192e-08, -0.6169), (-0.9239, 0.3827, 0.6169), (-0.9239, 0.3827, -0.6169), (-0.7071, 0.7071, 0.6169), (-0.7071, 0.7071, -0.6169), (-0.3827, 0.9239, 0.6169), (-0.3827, 0.9239, -0.6169)], [], [(33, 1, 3, 34), (34, 3, 5, 36), (36, 5, 7, 38), (38, 7, 9, 40), (40, 9, 11, 42), (42, 11, 13, 44), (44, 13, 15, 46), (46, 15, 17, 48), (48, 17, 19, 50), (50, 19, 21, 52), (52, 21, 23, 54), (54, 23, 25, 56), (56, 25, 27, 58), (58, 27, 29, 60), (3, 1, 31, 29, 27, 25, 23, 21, 19, 17, 15, 13, 11, 9, 7, 5), (60, 29, 31, 62), (62, 31, 1, 33), (0, 2, 4, 6, 8, 10, 12, 14, 16, 18, 20, 22, 24, 26, 28, 30), (30, 63, 32, 0), (63, 62, 33, 32), (28, 61, 63, 30), (61, 60, 62, 63), (26, 59, 61, 28), (59, 58, 60, 61), (24, 57, 59, 26), (57, 56, 58, 59), (22, 55, 57, 24), (55, 54, 56, 57), (20, 53, 55, 22), (53, 52, 54, 55), (18, 51, 53, 20), (51, 50, 52, 53), (16, 49, 51, 18), (49, 48, 50, 51), (14, 47, 49, 16), (47, 46, 48, 49), (12, 45, 47, 14), (45, 44, 46, 47), (10, 43, 45, 12), (43, 42, 44, 45), (8, 41, 43, 10), (41, 40, 42, 43), (6, 39, 41, 8), (39, 38, 40, 41), (4, 37, 39, 6), (37, 36, 38, 39), (2, 35, 37, 4), (35, 34, 36, 37), (0, 32, 35, 2), (32, 33, 34, 35)])
me_cylinder_006.use_remesh_preserve_volume = False
me_cylinder_006.use_remesh_preserve_attributes = False
me_cylinder_006.use_mirror_vertex_groups = False
me_cylinder_006.update()
me_cylinder_007 = bpy.data.meshes.new('Cylinder.007')
me_cylinder_007.from_pydata([(8.656e-09, 0.9306, -0.9306), (8.656e-09, 0.9306, 0.9306), (0.3561, 0.8598, -0.9306), (0.3561, 0.8598, 0.9306), (0.6581, 0.6581, -0.9306), (0.6581, 0.6581, 0.9306), (0.8598, 0.3561, -0.9306), (0.8598, 0.3561, 0.9306), (0.9306, -4.223e-08, -0.9306), (0.9306, -4.223e-08, 0.9306), (0.8598, -0.3561, -0.9306), (0.8598, -0.3561, 0.9306), (0.6581, -0.6581, -0.9306), (0.6581, -0.6581, 0.9306), (0.3561, -0.8598, -0.9306), (0.3561, -0.8598, 0.9306), (1.492e-07, -0.9306, -0.9306), (1.492e-07, -0.9306, 0.9306), (-0.3561, -0.8598, -0.9306), (-0.3561, -0.8598, 0.9306), (-0.6581, -0.6581, -0.9306), (-0.6581, -0.6581, 0.9306), (-0.8598, -0.3561, -0.9306), (-0.8598, -0.3561, 0.9306), (-0.9306, 9.548e-09, -0.9306), (-0.9306, 9.548e-09, 0.9306), (-0.8598, 0.3561, -0.9306), (-0.8598, 0.3561, 0.9306), (-0.6581, 0.6581, -0.9306), (-0.6581, 0.6581, 0.9306), (-0.3561, 0.8598, -0.9306), (-0.3561, 0.8598, 0.9306), (8.119e-09, 1.0, -0.6169), (-8.119e-09, 1.0, 0.6169), (0.3827, 0.9239, 0.6169), (0.3827, 0.9239, -0.6169), (0.7071, 0.7071, 0.6169), (0.7071, 0.7071, -0.6169), (0.9239, 0.3827, 0.6169), (0.9239, 0.3827, -0.6169), (1.0, -4.371e-08, 0.6169), (1.0, -4.371e-08, -0.6169), (0.9239, -0.3827, 0.6169), (0.9239, -0.3827, -0.6169), (0.7071, -0.7071, 0.6169), (0.7071, -0.7071, -0.6169), (0.3827, -0.9239, 0.6169), (0.3827, -0.9239, -0.6169), (1.429e-07, -1.0, 0.6169), (1.591e-07, -1.0, -0.6169), (-0.3827, -0.9239, 0.6169), (-0.3827, -0.9239, -0.6169), (-0.7071, -0.7071, 0.6169), (-0.7071, -0.7071, -0.6169), (-0.9239, -0.3827, 0.6169), (-0.9239, -0.3827, -0.6169), (-1.0, 1.192e-08, 0.6169), (-1.0, 1.192e-08, -0.6169), (-0.9239, 0.3827, 0.6169), (-0.9239, 0.3827, -0.6169), (-0.7071, 0.7071, 0.6169), (-0.7071, 0.7071, -0.6169), (-0.3827, 0.9239, 0.6169), (-0.3827, 0.9239, -0.6169)], [], [(33, 1, 3, 34), (34, 3, 5, 36), (36, 5, 7, 38), (38, 7, 9, 40), (40, 9, 11, 42), (42, 11, 13, 44), (44, 13, 15, 46), (46, 15, 17, 48), (48, 17, 19, 50), (50, 19, 21, 52), (52, 21, 23, 54), (54, 23, 25, 56), (56, 25, 27, 58), (58, 27, 29, 60), (3, 1, 31, 29, 27, 25, 23, 21, 19, 17, 15, 13, 11, 9, 7, 5), (60, 29, 31, 62), (62, 31, 1, 33), (0, 2, 4, 6, 8, 10, 12, 14, 16, 18, 20, 22, 24, 26, 28, 30), (30, 63, 32, 0), (63, 62, 33, 32), (28, 61, 63, 30), (61, 60, 62, 63), (26, 59, 61, 28), (59, 58, 60, 61), (24, 57, 59, 26), (57, 56, 58, 59), (22, 55, 57, 24), (55, 54, 56, 57), (20, 53, 55, 22), (53, 52, 54, 55), (18, 51, 53, 20), (51, 50, 52, 53), (16, 49, 51, 18), (49, 48, 50, 51), (14, 47, 49, 16), (47, 46, 48, 49), (12, 45, 47, 14), (45, 44, 46, 47), (10, 43, 45, 12), (43, 42, 44, 45), (8, 41, 43, 10), (41, 40, 42, 43), (6, 39, 41, 8), (39, 38, 40, 41), (4, 37, 39, 6), (37, 36, 38, 39), (2, 35, 37, 4), (35, 34, 36, 37), (0, 32, 35, 2), (32, 33, 34, 35)])
me_cylinder_007.use_remesh_preserve_volume = False
me_cylinder_007.use_remesh_preserve_attributes = False
me_cylinder_007.use_mirror_vertex_groups = False
me_cylinder_007.update()
me_torus_005 = bpy.data.meshes.new('Torus.005')
me_torus_005.from_pydata([(1.25, 0.0, 0.0), (1.177, 0.0, 0.1768), (1.0, 0.0, 0.25), (3.141e-09, -0.3946, 0.01552), (0.75, 0.0, 3.062e-17), (0.8232, 0.0, -0.1768), (1.0, 0.0, -0.25), (1.177, 0.0, -0.1768), (1.155, 0.4784, 0.0), (1.087, 0.4503, 0.1768), (0.9239, 0.3827, 0.25), (0.3827, -0.9239, 0.09162), (0.6929, 0.287, 3.062e-17), (0.7606, 0.315, -0.1768), (0.9239, 0.3827, -0.25), (1.087, 0.4503, -0.1768), (0.8839, 0.8839, 0.0), (0.8321, 0.8321, 0.1768), (0.7071, 0.7071, 0.25), (6.419e-08, -1.0, 0.09162), (0.5303, 0.5303, 3.062e-17), (0.5821, 0.5821, -0.1768), (0.7071, 0.7071, -0.25), (0.8321, 0.8321, -0.1768), (0.4784, 1.155, 0.0), (0.4503, 1.087, 0.1768), (0.3827, 0.9239, 0.25), (0.151, 0.3646, 0.01552), (0.287, 0.6929, 3.062e-17), (0.315, 0.7606, -0.1768), (0.3827, 0.9239, -0.25), (0.4503, 1.087, -0.1768), (9.437e-08, 1.25, 0.0), (8.884e-08, 1.177, 0.1768), (7.55e-08, 1.0, 0.25), (0.279, 0.279, 0.01552), (5.662e-08, 0.75, 3.062e-17), (6.215e-08, 0.8232, -0.1768), (7.55e-08, 1.0, -0.25), (8.884e-08, 1.177, -0.1768), (-0.4784, 1.155, 0.0), (-0.4503, 1.087, 0.1768), (-0.3827, 0.9239, 0.25), (6.419e-08, 1.0, 0.09162), (-0.287, 0.6929, 3.062e-17), (-0.315, 0.7606, -0.1768), (-0.3827, 0.9239, -0.25), (-0.4503, 1.087, -0.1768), (-0.8839, 0.8839, 0.0), (-0.8321, 0.8321, 0.1768), (-0.7071, 0.7071, 0.25), (3.141e-09, 0.3946, 0.01552), (-0.5303, 0.5303, 3.062e-17), (-0.5821, 0.5821, -0.1768), (-0.7071, 0.7071, -0.25), (-0.8321, 0.8321, -0.1768), (-1.155, 0.4784, 0.0), (-1.087, 0.4503, 0.1768), (-0.9239, 0.3827, 0.25), (-0.151, -0.3646, 0.01552), (-0.6929, 0.287, 3.062e-17), (-0.7606, 0.315, -0.1768), (-0.9239, 0.3827, -0.25), (-1.087, 0.4503, -0.1768), (-1.25, 1.093e-07, 0.0), (-1.177, 1.029e-07, 0.1768), (-1.0, 8.742e-08, 0.25), (0.9239, 0.3827, 0.09162), (-0.75, 6.557e-08, 3.062e-17), (-0.8232, 7.197e-08, -0.1768), (-1.0, 8.742e-08, -0.25), (-1.177, 1.029e-07, -0.1768), (-1.155, -0.4784, 0.0), (-1.087, -0.4503, 0.1768), (-0.9239, -0.3827, 0.25), (1.0, 8.442e-12, 0.09162), (-0.6929, -0.287, 3.062e-17), (-0.7606, -0.315, -0.1768), (-0.9239, -0.3827, -0.25), (-1.087, -0.4503, -0.1768), (-0.8839, -0.8839, 0.0), (-0.8321, -0.8321, 0.1768), (-0.7071, -0.7071, 0.25), (-0.9239, -0.3827, 0.09162), (-0.5303, -0.5303, 3.062e-17), (-0.5821, -0.5821, -0.1768), (-0.7071, -0.7071, -0.25), (-0.8321, -0.8321, -0.1768), (-0.4784, -1.155, 0.0), (-0.4503, -1.087, 0.1768), (-0.3827, -0.9239, 0.25), (-1.0, 8.743e-08, 0.09162), (-0.287, -0.6929, 3.062e-17), (-0.315, -0.7606, -0.1768), (-0.3827, -0.9239, -0.25), (-0.4503, -1.087, -0.1768), (9.437e-08, -1.25, 0.0), (8.884e-08, -1.177, 0.1768), (7.55e-08, -1.0, 0.25), (0.3827, 0.9239, 0.09162), (5.662e-08, -0.75, 3.062e-17), (6.215e-08, -0.8232, -0.1768), (7.55e-08, -1.0, -0.25), (8.884e-08, -1.177, -0.1768), (0.4784, -1.155, 0.0), (0.4503, -1.087, 0.1768), (0.3827, -0.9239, 0.25), (0.7071, 0.7071, 0.09162), (0.287, -0.6929, 3.062e-17), (0.315, -0.7606, -0.1768), (0.3827, -0.9239, -0.25), (0.4503, -1.087, -0.1768), (0.8839, -0.8839, 0.0), (0.8321, -0.8321, 0.1768), (0.7071, -0.7071, 0.25), (-0.3827, -0.9239, 0.09162), (0.5303, -0.5303, 3.062e-17), (0.5821, -0.5821, -0.1768), (0.7071, -0.7071, -0.25), (0.8321, -0.8321, -0.1768), (1.155, -0.4784, 0.0), (1.087, -0.4503, 0.1768), (0.9239, -0.3827, 0.25), (-0.7071, -0.7071, 0.09162), (0.6929, -0.287, 3.062e-17), (0.7606, -0.315, -0.1768), (0.9239, -0.3827, -0.25), (1.087, -0.4503, -0.1768), (-0.2297, 0.2297, 0.145), (-0.2093, 0.2093, 0.07524), (-0.279, -0.279, 0.1739), (-0.151, -0.3646, 0.1739), (0.3001, 0.1243, 0.145), (0.2297, 0.2297, 0.145), (0.2093, -0.2093, 0.07524), (0.2734, -0.1133, 0.07524), (-0.3646, -0.151, 0.1739), (9.178e-09, 0.3249, 0.145), (-0.1243, 0.3001, 0.145), (-0.3001, 0.1243, 0.145), (-0.2734, 0.1133, 0.07524), (0.279, 0.279, 0.1739), (0.151, 0.3646, 0.1739), (-0.2297, -0.2297, 0.145), (-0.2093, -0.2093, 0.07524), (-0.3249, 2.161e-08, 0.145), (-0.3001, -0.1243, 0.145), (0.3249, -6.794e-09, 0.145), (-0.3646, 0.151, 0.1739), (-0.3946, 2.77e-08, 0.1739), (-0.1133, 0.2734, 0.07524), (0.2093, 0.2093, 0.07524), (-0.1243, -0.3001, 0.145), (-0.1133, -0.2734, 0.07524), (0.151, -0.3646, 0.1739), (0.279, -0.279, 0.1739), (0.1243, -0.3001, 0.145), (0.1243, 0.3001, 0.145), (0.1133, 0.2734, 0.07524), (6.997e-09, -0.296, 0.07524), (0.3646, 0.151, 0.1739), (-0.2734, -0.1133, 0.07524), (6.997e-09, 0.296, 0.07524), (0.2734, 0.1133, 0.07524), (0.3946, -6.794e-09, 0.1739), (-0.296, 1.908e-08, 0.07524), (0.296, -6.794e-09, 0.07524), (1.445e-08, -0.3946, 0.1739), (9.178e-09, -0.3249, 0.145), (0.2297, -0.2297, 0.145), (0.1133, -0.2734, 0.07524), (0.3646, -0.151, 0.1739), (0.3001, -0.1243, 0.145), (-0.151, 0.3646, 0.1739), (1.445e-08, 0.3946, 0.1739), (-0.279, 0.279, 0.1739), (-0.3646, 0.151, 0.01552), (-0.9239, 0.3827, 0.09162), (-0.3946, 2.771e-08, 0.01552), (0.3646, 0.151, 0.01552), (0.7071, -0.7071, 0.09162), (0.9239, -0.3827, 0.09162), (0.151, -0.3646, 0.01552), (0.279, -0.279, 0.01552), (0.3646, -0.151, 0.01552), (0.3946, -6.786e-09, 0.01552), (-0.3827, 0.9239, 0.09162), (-0.3646, -0.151, 0.01552), (-0.7071, 0.7071, 0.09162), (-0.279, -0.279, 0.01552), (-0.151, 0.3646, 0.01552), (-0.279, 0.279, 0.01552)], [], [(0, 8, 9, 1), (1, 9, 10, 2), (36, 28, 158, 162), (106, 154, 182, 11), (4, 12, 13, 5), (5, 13, 14, 6), (6, 14, 15, 7), (7, 15, 8, 0), (8, 16, 17, 9), (9, 17, 18, 10), (26, 34, 174, 142), (44, 36, 162, 150), (12, 20, 21, 13), (13, 21, 22, 14), (14, 22, 23, 15), (15, 23, 16, 8), (16, 24, 25, 17), (17, 25, 26, 18), (90, 98, 167, 131), (10, 18, 141, 160), (20, 28, 29, 21), (21, 29, 30, 22), (22, 30, 31, 23), (23, 31, 24, 16), (24, 32, 33, 25), (25, 33, 34, 26), (100, 92, 153, 159), (124, 116, 134, 135), (28, 36, 37, 29), (29, 37, 38, 30), (30, 38, 39, 31), (31, 39, 32, 24), (32, 40, 41, 33), (33, 41, 42, 34), (12, 4, 166, 163), (76, 68, 165, 161), (36, 44, 45, 37), (37, 45, 46, 38), (38, 46, 47, 39), (39, 47, 40, 32), (40, 48, 49, 41), (41, 49, 50, 42), (60, 52, 129, 140), (114, 122, 181, 180), (44, 52, 53, 45), (45, 53, 54, 46), (46, 54, 55, 47), (47, 55, 48, 40), (48, 56, 57, 49), (49, 57, 58, 50), (20, 12, 163, 151), (74, 136, 187, 83), (52, 60, 61, 53), (53, 61, 62, 54), (54, 62, 63, 55), (55, 63, 56, 48), (56, 64, 65, 57), (57, 65, 66, 58), (26, 142, 27, 99), (92, 84, 144, 153), (60, 68, 69, 61), (61, 69, 70, 62), (62, 70, 71, 63), (63, 71, 64, 56), (64, 72, 73, 65), (65, 73, 74, 66), (155, 114, 180, 183), (84, 76, 161, 144), (68, 76, 77, 69), (69, 77, 78, 70), (70, 78, 79, 71), (71, 79, 72, 64), (72, 80, 81, 73), (73, 81, 82, 74), (122, 171, 184, 181), (58, 66, 149, 148), (76, 84, 85, 77), (77, 85, 86, 78), (78, 86, 87, 79), (79, 87, 80, 72), (80, 88, 89, 81), (81, 89, 90, 82), (68, 60, 140, 165), (10, 160, 179, 67), (84, 92, 93, 85), (85, 93, 94, 86), (86, 94, 95, 87), (87, 95, 88, 80), (88, 96, 97, 89), (89, 97, 98, 90), (28, 20, 151, 158), (116, 108, 170, 134), (92, 100, 101, 93), (93, 101, 102, 94), (94, 102, 103, 95), (95, 103, 96, 88), (96, 104, 105, 97), (97, 105, 106, 98), (108, 100, 159, 170), (136, 149, 178, 187), (100, 108, 109, 101), (101, 109, 110, 102), (102, 110, 111, 103), (103, 111, 104, 96), (104, 112, 113, 105), (105, 113, 114, 106), (106, 114, 155, 154), (4, 124, 135, 166), (108, 116, 117, 109), (109, 117, 118, 110), (110, 118, 119, 111), (111, 119, 112, 104), (112, 120, 121, 113), (113, 121, 122, 114), (122, 2, 164, 171), (52, 44, 150, 129), (116, 124, 125, 117), (117, 125, 126, 118), (118, 126, 127, 119), (119, 127, 120, 112), (120, 0, 1, 121), (121, 1, 2, 122), (74, 82, 130, 136), (42, 50, 175, 173), (124, 4, 5, 125), (125, 5, 6, 126), (126, 6, 7, 127), (127, 7, 0, 120), (164, 160, 132, 147), (147, 132, 163, 166), (160, 141, 133, 132), (132, 133, 151, 163), (141, 142, 157, 133), (133, 157, 158, 151), (142, 174, 137, 157), (157, 137, 162, 158), (174, 173, 138, 137), (137, 138, 150, 162), (173, 175, 128, 138), (138, 128, 129, 150), (175, 148, 139, 128), (128, 139, 140, 129), (148, 149, 145, 139), (139, 145, 165, 140), (149, 136, 146, 145), (145, 146, 161, 165), (136, 130, 143, 146), (146, 143, 144, 161), (130, 131, 152, 143), (143, 152, 153, 144), (131, 167, 168, 152), (152, 168, 159, 153), (167, 154, 156, 168), (168, 156, 170, 159), (154, 155, 169, 156), (156, 169, 134, 170), (155, 171, 172, 169), (169, 172, 135, 134), (171, 164, 147, 172), (172, 147, 166, 135), (188, 177, 176, 191), (91, 83, 187, 178), (123, 115, 59, 189), (43, 186, 190, 51), (107, 99, 27, 35), (19, 11, 182, 3), (75, 67, 179, 185), (180, 181, 184, 183), (90, 131, 59, 115), (160, 164, 185, 179), (2, 10, 67, 75), (154, 167, 3, 182), (98, 106, 11, 19), (18, 26, 99, 107), (164, 2, 75, 185), (173, 174, 51, 190), (131, 130, 189, 59), (167, 98, 19, 3), (34, 42, 186, 43), (82, 90, 115, 123), (130, 82, 123, 189), (174, 34, 43, 51), (175, 50, 188, 191), (66, 74, 83, 91), (58, 148, 176, 177), (42, 173, 190, 186), (148, 175, 191, 176), (149, 66, 91, 178), (142, 141, 35, 27), (141, 18, 107, 35), (171, 155, 183, 184), (50, 58, 177, 188)])
me_torus_005.use_remesh_preserve_volume = False
me_torus_005.use_remesh_preserve_attributes = False
me_torus_005.use_mirror_vertex_groups = False
me_torus_005.update()
me_cube = bpy.data.meshes.new('Cube')
me_cube.from_pydata([], [], [])
me_cube.materials.append(mat_material)
me_cube.use_remesh_preserve_volume = False
me_cube.use_remesh_preserve_attributes = False
me_cube.use_mirror_vertex_groups = False
me_cube.update()
me_cube_010 = bpy.data.meshes.new('Cube.010')
me_cube_010.from_pydata([(1.382, 0.6793, -0.1541), (1.312, 0.7685, 0.3822), (1.312, -3.451, -0.2634), (1.312, -3.451, 0.2634), (0.7426, 0.6366, -0.2893), (1.345, -0.6382, -0.113), (1.312, -1.84, -0.3416), (0.867, -3.172, -0.2926), (1.267, -0.3741, 0.9106), (1.312, -0.6108, 1.013), (1.232, -1.827, 1.048), (1.312, -3.069, 0.4107), (1.312, 1.634, -0.1342), (1.312, 1.634, 0.355), (1.382, -2.503, 0.1115), (1.232, -2.462, 0.5681), (1.312, -1.167, -0.3048), (1.276, -1.161, 1.029), (1.123, -1.873, 1.01), (1.123, -2.438, 0.6145), (-0.00374, -2.473, 0.5197), (-0.00374, -1.834, 1.101), (1.119, -1.82, 0.9701), (1.119, -2.385, 0.5751), (0.9786, -1.167, -0.5173), (0.9786, -1.84, -0.5541), (0.8856, -2.326, -0.4122), (1.401, -3.123, 0.1238), (1.312, -2.232, -0.2509), (1.145, -1.168, -0.4138), (1.13, -1.842, -0.4471), (1.521, -1.842, -0.3934), (1.559, -2.234, -0.311), (1.549, -0.6127, -0.3325), (1.537, -1.168, -0.36), (1.154, -2.234, -0.3952), (1.393, -0.01665, 0.2053), (1.338, 0.008067, 0.3728), (0.7426, -0.6108, -0.2745), (1.261, -0.1811, 0.7631), (1.208, 0.7135, 0.4209), (1.165, -0.0891, 0.7429), (1.222, 0.6308, 0.4119), (1.179, -0.1718, 0.7339), (1.374, -0.6501, 0.05509), (1.26, -3.332, 0.06363), (0.8944, -3.103, 0.08599), (0.9097, -2.477, -0.1307), (1.112, 0.8349, 0.521), (1.002, -0.009312, 0.8495), (1.013, -0.05935, 0.8907), (1.026, 0.7523, 0.512), (1.108, 0.8899, 0.4823), (0.9036, -0.00487, 0.806), (1.392, -0.6798, 0.5193), (1.269, -1.833, 0.5161), (1.364, -0.003533, 0.2942), (1.293, -1.05, 0.5033), (1.235, -1.858, 0.9696), (1.235, -2.313, 0.6012), (1.264, -1.863, 0.5613), (1.179, -1.853, 0.9657), (1.179, -2.308, 0.5972), (1.208, -1.858, 0.5573), (1.274, -1.212, 0.9858), (1.237, -1.777, 1.002), (1.269, -1.782, 0.5518), (1.289, -1.117, 0.533), (1.244, -1.211, 0.9844), (1.207, -1.775, 1.001), (1.239, -1.78, 0.5503), (1.259, -1.115, 0.5322), (0.7064, 0.08345, 0.142), (0.7064, -0.9712, 0.1545), (1.285, -1.397, 0.4424), (1.312, -1.394, -0.3172), (1.368, -1.261, 0.2271), (1.373, -1.03, 0.2308), (1.373, -1.261, 0.1328), (1.377, -1.03, 0.1355), (1.456, -1.265, 0.2321), (1.46, -1.033, 0.2367), (1.479, -1.264, 0.1426), (1.482, -1.034, 0.1459), (1.312, -3.451, 0.0528), (1.008, -3.312, 0.2634), (1.109, -3.312, 0.05889), (1.312, -3.451, -0.06778), (1.112, -3.312, -0.06819), (1.312, 1.634, 0.1705), (0.8499, 1.653, 0.3662), (1.312, 1.634, 0.07121), (1.024, 1.646, 0.06676), (1.066, -3.312, 0.1454), (0.9153, -3.201, 0.1505), (0.8461, -3.201, 0.06677), (0.3161, -1.84, 1.166), (0.2419, -1.167, 1.128), (-1.382, 0.6793, -0.1541), (-1.312, 0.7685, 0.3822), (-1.312, -3.451, -0.2634), (-1.312, -3.451, 0.2634), (-0.7426, 0.6366, -0.2893), (-1.345, -0.6382, -0.113), (-1.312, -1.84, -0.3416), (-0.867, -3.172, -0.2926), (-1.267, -0.3741, 0.9106), (-1.312, -0.6108, 1.013), (-1.232, -1.827, 1.048), (-1.312, -3.069, 0.4107), (-1.312, 1.634, -0.1342), (-1.312, 1.634, 0.355), (-1.382, -2.503, 0.1115), (-1.232, -2.462, 0.5681), (-1.312, -1.167, -0.3048), (-1.276, -1.161, 1.029), (-1.123, -1.873, 1.01), (-1.123, -2.438, 0.6145), (0.00374, -2.473, 0.5197), (0.00374, -1.834, 1.101), (-1.119, -1.82, 0.9701), (-1.119, -2.385, 0.5751), (-0.9786, -1.167, -0.5173), (-0.9786, -1.84, -0.5541), (-0.8856, -2.326, -0.4122), (-1.401, -3.123, 0.1238), (-1.312, -2.232, -0.2509), (-1.145, -1.168, -0.4138), (-1.13, -1.842, -0.4471), (-1.521, -1.842, -0.3934), (-1.559, -2.234, -0.311), (-1.549, -0.6127, -0.3325), (-1.537, -1.168, -0.36), (-1.154, -2.234, -0.3952), (-1.393, -0.01665, 0.2053), (-1.338, 0.008067, 0.3728), (-0.7426, -0.6108, -0.2745), (-1.261, -0.1811, 0.7631), (-1.208, 0.7135, 0.4209), (-1.165, -0.0891, 0.7429), (-1.222, 0.6308, 0.4119), (-1.179, -0.1718, 0.7339), (-1.374, -0.6501, 0.05509), (-1.26, -3.332, 0.06363), (-0.8944, -3.103, 0.08599), (-0.9097, -2.477, -0.1307), (-1.112, 0.8349, 0.521), (-1.002, -0.009312, 0.8495), (-1.013, -0.05935, 0.8907), (-1.026, 0.7523, 0.512), (-1.108, 0.8899, 0.4823), (-0.9036, -0.00487, 0.806), (-1.392, -0.6798, 0.5193), (-1.269, -1.833, 0.5161), (-1.364, -0.003533, 0.2942), (-1.293, -1.05, 0.5033), (-1.235, -1.858, 0.9696), (-1.235, -2.313, 0.6012), (-1.264, -1.863, 0.5613), (-1.179, -1.853, 0.9657), (-1.179, -2.308, 0.5972), (-1.208, -1.858, 0.5573), (-1.274, -1.212, 0.9858), (-1.237, -1.777, 1.002), (-1.269, -1.782, 0.5518), (-1.289, -1.117, 0.533), (-1.244, -1.211, 0.9844), (-1.207, -1.775, 1.001), (-1.239, -1.78, 0.5503), (-1.259, -1.115, 0.5322), (-0.7064, 0.08345, 0.142), (-0.7064, -0.9712, 0.1545), (-1.285, -1.397, 0.4424), (-1.312, -1.394, -0.3172), (-1.368, -1.261, 0.2271), (-1.373, -1.03, 0.2308), (-1.373, -1.261, 0.1328), (-1.377, -1.03, 0.1355), (-1.456, -1.265, 0.2321), (-1.46, -1.033, 0.2367), (-1.479, -1.264, 0.1426), (-1.482, -1.034, 0.1459), (-1.312, -3.451, 0.0528), (-1.008, -3.312, 0.2634), (-1.109, -3.312, 0.05889), (-1.312, -3.451, -0.06778), (-1.112, -3.312, -0.06819), (-1.312, 1.634, 0.1705), (-0.8499, 1.653, 0.3662), (-1.312, 1.634, 0.07121), (-1.024, 1.646, 0.06676), (0.0, 1.0, -0.3163), (0.0, 0.852, 0.436), (0.0, -3.451, -0.2634), (0.0, -3.453, 0.2634), (0.0, -3.069, -0.4107), (0.0, -1.84, -0.558), (0.0, -0.6108, -0.491), (0.0, 0.6366, -0.1154), (0.0, -3.069, 0.4107), (0.0, -1.844, 1.207), (0.0, -0.6108, 1.086), (0.0, 0.2974, 1.002), (0.0, 1.689, -0.1659), (0.0, 1.689, 0.3867), (0.0, -2.317, -0.5008), (0.0, -2.569, 0.5008), (0.0, -1.167, -0.5213), (0.0, -1.169, 1.151), (0.0, -2.526, 0.5592), (0.0, -1.887, 1.14), (0.0, 0.797, 0.4747), (0.0, 0.3153, 0.945), (0.0, 0.7143, 0.4657), (0.0, 0.2326, 0.936), (0.0, -3.451, 0.09222), (0.0, -3.312, -0.06819), (0.0, -3.451, 0.1646), (-1.066, -3.312, 0.1454), (0.0, -3.063, 0.1651), (-0.9153, -3.201, 0.1505), (0.0, -3.063, 0.09214), (-0.8461, -3.201, 0.06677), (0.0, 1.689, 0.07007), (-0.3161, -1.84, 1.166), (-0.2419, -1.167, 1.128)], [], [(193, 2, 87, 88, 216), (27, 11, 3, 84, 87, 2), (11, 199, 194, 85, 3), (7, 2, 193, 195), (0, 4, 198, 191), (24, 25, 196, 207), (26, 7, 195, 205), (39, 1, 40, 41), (17, 97, 96, 10), (15, 206, 199, 11), (8, 9, 37, 39), (55, 74, 57, 67, 66), (44, 36, 56, 37, 9, 54), (1, 0, 12, 91, 89, 13), (192, 52, 1, 13, 90, 204), (0, 191, 203, 12), (6, 55, 15, 28), (25, 26, 205, 196), (8, 202, 201, 9), (54, 9, 17, 57), (9, 201, 208, 97, 17), (38, 24, 207, 197), (19, 18, 22, 23), (15, 10, 18, 19), (206, 15, 19, 209), (10, 96, 200, 210, 18), (209, 19, 23, 20), (18, 210, 21, 22), (14, 28, 15), (28, 26, 35, 32), (38, 16, 34, 33), (24, 38, 33, 29), (32, 35, 30, 31), (30, 29, 34, 31), (34, 29, 33), (6, 28, 32, 31), (26, 25, 30, 35), (16, 75, 6, 31, 34), (25, 24, 29, 30), (0, 1, 37, 56, 36), (198, 4, 38, 197), (212, 49, 53, 214), (39, 50, 202, 8), (202, 50, 49, 212), (1, 52, 48, 40), (16, 38, 5), (41, 40, 42, 43), (40, 48, 51, 42), (16, 5, 44), (2, 7, 46, 45), (7, 26, 47, 46), (14, 47, 26, 28), (2, 45, 27), (27, 45, 46, 47, 14), (49, 50, 39, 41), (51, 48, 211, 213), (48, 52, 192, 211), (53, 49, 41, 43), (44, 54, 57, 77, 79, 16), (16, 79, 78, 75), (15, 55, 60, 59), (59, 60, 63, 62), (55, 10, 58, 60), (10, 15, 59, 58), (60, 58, 61, 63), (58, 59, 62, 61), (66, 67, 71, 70), (17, 10, 65, 64), (57, 17, 64, 67), (10, 55, 66, 65), (65, 66, 70, 69), (67, 64, 68, 71), (64, 65, 69, 68), (38, 4, 72, 73), (44, 73, 72, 36), (38, 73, 44, 5), (36, 72, 4, 0), (82, 83, 81, 80), (75, 78, 76, 74, 55, 6), (76, 77, 57, 74), (78, 79, 83, 82), (76, 78, 82, 80), (79, 77, 81, 83), (77, 76, 80, 81), (217, 93, 94, 219), (96, 97, 208, 200), (215, 86, 95, 221), (223, 92, 91, 12, 203), (11, 27, 14, 15), (37, 1, 39), (193, 216, 186, 185, 100), (125, 100, 185, 182, 101, 109), (109, 101, 183, 194, 199), (105, 195, 193, 100), (98, 191, 198, 102), (122, 207, 196, 123), (124, 205, 195, 105), (137, 139, 138, 99), (115, 108, 224, 225), (113, 109, 199, 206), (106, 137, 135, 107), (153, 164, 165, 155, 172), (142, 152, 107, 135, 154, 134), (99, 111, 187, 189, 110, 98), (192, 204, 188, 111, 99, 150), (98, 110, 203, 191), (104, 126, 113, 153), (123, 196, 205, 124), (106, 107, 201, 202), (152, 155, 115, 107), (107, 115, 225, 208, 201), (136, 197, 207, 122), (117, 121, 120, 116), (113, 117, 116, 108), (206, 209, 117, 113), (108, 116, 210, 200, 224), (209, 118, 121, 117), (116, 120, 119, 210), (112, 113, 126), (126, 130, 133, 124), (136, 131, 132, 114), (122, 127, 131, 136), (130, 129, 128, 133), (128, 129, 132, 127), (132, 131, 127), (104, 129, 130, 126), (124, 133, 128, 123), (114, 132, 129, 104, 173), (123, 128, 127, 122), (98, 134, 154, 135, 99), (198, 197, 136, 102), (212, 214, 151, 147), (137, 106, 202, 148), (202, 212, 147, 148), (99, 138, 146, 150), (114, 103, 136), (139, 141, 140, 138), (138, 140, 149, 146), (114, 142, 103), (100, 143, 144, 105), (105, 144, 145, 124), (112, 126, 124, 145), (100, 125, 143), (125, 112, 145, 144, 143), (147, 139, 137, 148), (149, 213, 211, 146), (146, 211, 192, 150), (151, 141, 139, 147), (142, 114, 177, 175, 155, 152), (114, 173, 176, 177), (113, 157, 158, 153), (157, 160, 161, 158), (153, 158, 156, 108), (108, 156, 157, 113), (158, 161, 159, 156), (156, 159, 160, 157), (164, 168, 169, 165), (115, 162, 163, 108), (155, 165, 162, 115), (108, 163, 164, 153), (163, 167, 168, 164), (165, 169, 166, 162), (162, 166, 167, 163), (136, 171, 170, 102), (142, 134, 170, 171), (136, 103, 142, 171), (134, 98, 102, 170), (180, 178, 179, 181), (173, 104, 153, 172, 174, 176), (174, 172, 155, 175), (176, 180, 181, 177), (174, 178, 180, 176), (177, 181, 179, 175), (175, 179, 178, 174), (217, 219, 220, 218), (224, 200, 208, 225), (215, 221, 222, 184), (223, 203, 110, 189, 190), (135, 137, 99), (109, 113, 112, 125)])
me_cube_010.materials.append(mat_material)
me_cube_010.use_remesh_preserve_volume = False
me_cube_010.use_remesh_preserve_attributes = False
me_cube_010.use_mirror_vertex_groups = False
me_cube_010.update()
me_cube_009 = bpy.data.meshes.new('Cube.009')
me_cube_009.from_pydata([(-1.0, -0.1183, -0.1712), (-1.0, -0.1183, 0.1712), (-1.0, 0.1183, -0.1712), (-1.0, 0.1183, 0.1712), (1.0, -0.1183, -0.1712), (1.0, -0.1183, 0.1712), (1.0, 0.1183, -0.1712), (1.0, 0.1183, 0.1712), (-1.306, 0.03356, -0.0783), (-1.306, -0.203, -0.0783), (-1.306, -0.203, 0.0783), (-1.306, 0.03356, 0.0783), (1.306, 0.03356, 0.0783), (1.306, 0.03356, -0.0783), (1.306, -0.203, -0.0783), (1.306, -0.203, 0.0783)], [], [(1, 3, 11, 10), (2, 3, 7, 6), (6, 7, 12, 13), (4, 5, 1, 0), (2, 6, 4, 0), (7, 3, 1, 5), (9, 10, 11, 8), (13, 12, 15, 14), (2, 0, 9, 8), (5, 4, 14, 15), (4, 6, 13, 14), (3, 2, 8, 11), (0, 1, 10, 9), (7, 5, 15, 12)])
me_cube_009.use_remesh_preserve_volume = False
me_cube_009.use_remesh_preserve_attributes = False
me_cube_009.use_mirror_vertex_groups = False
me_cube_009.update()
me_cube_008 = bpy.data.meshes.new('Cube.008')
me_cube_008.from_pydata([(-1.0, 0.02225, -1.0), (-1.0, 0.02225, 1.0), (-1.0, 0.2582, -1.0), (-1.0, 0.2582, 1.0), (1.0, 0.02225, -1.0), (1.0, 0.02225, 1.0), (1.0, 0.2582, -1.0), (1.0, 0.2582, 1.0), (-1.362, 0.2001, -1.201), (-1.362, 0.08045, -1.201), (-1.362, 0.08045, 1.201), (-1.362, 0.2001, 1.201), (1.362, 0.2001, 1.201), (1.362, 0.2001, -1.201), (1.362, 0.08045, -1.201), (1.362, 0.08045, 1.201)], [], [(3, 2, 8, 11), (2, 3, 7, 6), (4, 6, 13, 14), (4, 5, 1, 0), (2, 6, 4, 0), (7, 3, 1, 5), (9, 10, 11, 8), (13, 12, 15, 14), (0, 1, 10, 9), (7, 5, 15, 12), (6, 7, 12, 13), (1, 3, 11, 10), (2, 0, 9, 8), (5, 4, 14, 15)])
me_cube_008.use_remesh_preserve_volume = False
me_cube_008.use_remesh_preserve_attributes = False
me_cube_008.use_mirror_vertex_groups = False
me_cube_008.update()
me_cube_007 = bpy.data.meshes.new('Cube.007')
me_cube_007.from_pydata([(0.8499, 1.653, 0.3662), (1.027, 1.646, 0.171), (1.024, 1.646, 0.06676), (0.0, 1.689, 0.3867), (-0.8499, 1.653, 0.3662), (-1.027, 1.646, 0.171), (-1.024, 1.646, 0.06676), (0.0, 1.689, 0.07007), (0.0, 1.615, 0.09187), (0.0, 1.615, 0.3585), (0.7157, 1.585, 0.3412), (0.8648, 1.579, 0.1768), (0.8619, 1.579, 0.08908), (-0.7157, 1.585, 0.3412), (-0.8648, 1.579, 0.1768), (-0.8619, 1.579, 0.08908)], [], [(3, 0, 10, 9), (2, 7, 8, 12), (10, 11, 12, 8, 9), (13, 9, 8, 15, 14), (6, 5, 14, 15), (5, 4, 13, 14), (7, 6, 15, 8), (4, 3, 9, 13), (1, 2, 12, 11), (0, 1, 11, 10)])
me_cube_007.materials.append(mat_material)
me_cube_007.use_remesh_preserve_volume = False
me_cube_007.use_remesh_preserve_attributes = False
me_cube_007.use_mirror_vertex_groups = False
me_cube_007.update()
me_cube_006 = bpy.data.meshes.new('Cube.006')
me_cube_006.from_pydata([(1.008, -3.312, 0.2634), (1.109, -3.312, 0.05889), (1.112, -3.312, -0.06819), (-1.312, -3.451, -0.2634), (0.0, -3.312, 0.2634), (-0.867, -3.172, -0.2926), (-1.26, -3.332, 0.06363), (-0.8944, -3.103, 0.08599), (0.0, -3.451, 0.09222), (-1.008, -3.312, 0.2634), (-1.109, -3.312, 0.05889), (-1.112, -3.312, -0.06819), (0.0, -3.312, -0.06819), (1.11, -3.312, 0.0006485), (-1.11, -3.312, 0.0006485), (0.0, -3.451, 0.0187), (0.0, -3.451, 0.1646), (1.066, -3.312, 0.1454), (-1.066, -3.312, 0.1454), (1.905e-09, -3.201, 0.2403), (0.9383, -3.225, 0.2543), (-0.9383, -3.225, 0.2543), (0.0, -3.063, 0.1651), (0.9925, -3.225, 0.157), (-0.9925, -3.225, 0.157), (0.0, -3.063, 0.1472), (0.0, -3.063, 0.09214), (0.9175, -3.225, 0.06619), (0.8778, -3.225, 0.1376), (-0.9175, -3.225, 0.06619), (-0.8778, -3.225, 0.1376), (0.0, -3.063, 0.0783), (0.9152, -3.225, 0.05119), (-0.9152, -3.225, 0.05119), (0.9163, -3.225, 0.003118), (-0.9163, -3.225, 0.003118), (0.0, -3.063, 0.02234), (1.033, -3.225, -0.01172), (1.035, -3.225, -0.06853), (-1.033, -3.225, -0.01172), (-1.035, -3.225, -0.06853), (0.0, -3.063, 0.008661), (1.905e-09, -3.201, -0.05747), (0.0, -3.312, 0.2634), (0.0, -3.444, 0.2634)], [(4, 43)], [(0, 4, 19, 20), (3, 6, 7, 5), (2, 13, 37, 38), (10, 14, 35, 33), (15, 13, 34, 36), (13, 15, 41, 37), (1, 17, 28, 27), (16, 18, 30, 25), (22, 23, 20, 19), (22, 19, 21, 24), (17, 0, 20, 23), (4, 9, 21, 19), (9, 18, 24, 21), (26, 25, 30, 29), (26, 27, 28, 25), (17, 16, 25, 28), (18, 10, 29, 30), (35, 36, 31, 33), (36, 34, 32, 31), (8, 10, 33, 31), (14, 15, 36, 35), (13, 1, 32, 34), (1, 8, 31, 32), (42, 38, 37, 41), (40, 42, 41, 39), (12, 2, 38, 42), (15, 14, 39, 41), (14, 11, 40, 39), (11, 12, 42, 40), (43, 0, 44), (9, 43, 44)])
me_cube_006.materials.append(mat_material)
me_cube_006.use_remesh_preserve_volume = False
me_cube_006.use_remesh_preserve_attributes = False
me_cube_006.use_mirror_vertex_groups = False
me_cube_006.update()
me_cube_005 = bpy.data.meshes.new('Cube.005')
me_cube_005.from_pydata([(1.222, 0.6308, 0.4119), (1.179, -0.1718, 0.7339), (1.026, 0.7523, 0.512), (0.9036, -0.00487, 0.806), (-1.222, 0.6308, 0.4119), (0.0, 0.7143, 0.4657), (0.0, 0.2326, 0.936), (-1.179, -0.1718, 0.7339), (-1.026, 0.7523, 0.512), (-0.9036, -0.00487, 0.806)], [], [(0, 2, 3, 1), (3, 2, 5, 6), (4, 7, 9, 8), (9, 6, 5, 8)])
me_cube_005.materials.append(mat_material)
me_cube_005.use_remesh_preserve_volume = False
me_cube_005.use_remesh_preserve_attributes = False
me_cube_005.use_mirror_vertex_groups = False
me_cube_005.update()
me_cube_004 = bpy.data.meshes.new('Cube.004')
me_cube_004.from_pydata([(-0.00374, -2.473, 0.5197), (-0.00374, -1.834, 1.101), (1.119, -1.82, 0.9701), (1.119, -2.385, 0.5751), (1.179, -1.853, 0.9657), (1.179, -2.308, 0.5972), (1.208, -1.858, 0.5573), (1.244, -1.211, 0.9844), (1.207, -1.775, 1.001), (1.239, -1.78, 0.5503), (1.259, -1.115, 0.5322), (0.00374, -2.473, 0.5197), (0.00374, -1.834, 1.101), (-1.119, -1.82, 0.9701), (-1.119, -2.385, 0.5751), (-1.179, -1.853, 0.9657), (-1.179, -2.308, 0.5972), (-1.208, -1.858, 0.5573), (-1.244, -1.211, 0.9844), (-1.207, -1.775, 1.001), (-1.239, -1.78, 0.5503), (-1.259, -1.115, 0.5322)], [], [(2, 1, 0, 3), (5, 6, 4), (10, 7, 8, 9), (13, 14, 11, 12), (16, 15, 17), (21, 20, 19, 18)])
me_cube_004.materials.append(mat_material)
me_cube_004.use_remesh_preserve_volume = False
me_cube_004.use_remesh_preserve_attributes = False
me_cube_004.use_mirror_vertex_groups = False
me_cube_004.update()
me_cube_003 = bpy.data.meshes.new('Cube.003')
me_cube_003.from_pydata([(1.312, 1.634, 0.355), (1.312, 1.634, 0.1705), (0.8499, 1.653, 0.3662), (1.027, 1.646, 0.171), (-1.312, 1.634, 0.355), (-1.312, 1.634, 0.1705), (-0.8499, 1.653, 0.3662), (-1.027, 1.646, 0.171)], [], [(0, 1, 3, 2), (4, 6, 7, 5)])
me_cube_003.materials.append(mat_material)
me_cube_003.use_remesh_preserve_volume = False
me_cube_003.use_remesh_preserve_attributes = False
me_cube_003.use_mirror_vertex_groups = False
me_cube_003.update()
me_cube_002 = bpy.data.meshes.new('Cube.002')
me_cube_002.from_pydata([(1.312, -3.451, 0.0528), (1.109, -3.451, 0.05889), (1.312, -3.451, -0.06778), (1.112, -3.451, -0.06819), (1.312, 1.634, 0.1705), (1.027, 1.646, 0.171), (1.312, 1.634, 0.07121), (1.024, 1.646, 0.06676), (-1.312, -3.451, 0.0528), (-1.109, -3.451, 0.05889), (-1.312, -3.451, -0.06778), (-1.112, -3.451, -0.06819), (-1.312, 1.634, 0.1705), (-1.027, 1.646, 0.171), (-1.312, 1.634, 0.07121), (-1.024, 1.646, 0.06676), (1.112, -3.306, -0.06819), (-1.112, -3.306, -0.06819), (1.109, -3.319, 0.05889), (-1.109, -3.319, 0.05889)], [], [(1, 3, 2, 0), (6, 7, 5, 4), (9, 8, 10, 11), (14, 12, 13, 15), (18, 16, 3, 1), (19, 9, 11, 17)])
me_cube_002.materials.append(mat_material)
me_cube_002.use_remesh_preserve_volume = False
me_cube_002.use_remesh_preserve_attributes = False
me_cube_002.use_mirror_vertex_groups = False
me_cube_002.update()
me_cube_001 = bpy.data.meshes.new('Cube.001')
me_cube_001.from_pydata([(1.312, -3.451, 0.2634), (1.312, -3.451, 0.0528), (1.008, -3.451, 0.2634), (1.109, -3.451, 0.05889), (-1.312, -3.451, 0.2634), (-1.312, -3.451, 0.0528), (-1.008, -3.451, 0.2634), (-1.109, -3.451, 0.05889), (1.008, -3.326, 0.2634), (-1.008, -3.326, 0.2634), (1.109, -3.302, 0.05889), (-1.109, -3.302, 0.05889)], [], [(2, 3, 1, 0), (6, 4, 5, 7), (4, 6, 9), (0, 8, 2), (7, 11, 9, 6), (3, 2, 8, 10)])
me_cube_001.materials.append(mat_material)
me_cube_001.use_remesh_preserve_volume = False
me_cube_001.use_remesh_preserve_attributes = False
me_cube_001.use_mirror_vertex_groups = False
me_cube_001.update()

# ---- objects
ob_wheel_back_left = bpy.data.objects.new('Wheel Back Left', None)
ob_tyre_back_left = bpy.data.objects.new('Tyre Back Left', me_cylinder_005)
ob_rim_back_left = bpy.data.objects.new('Rim Back Left', me_torus_003)
ob_wheel_front_left = bpy.data.objects.new('Wheel Front Left', None)
ob_rim_front_left = bpy.data.objects.new('Rim Front Left', me_torus)
ob_tyre_front_left = bpy.data.objects.new('Tyre Front Left', me_cylinder_002)
ob_wheel_back_right = bpy.data.objects.new('Wheel Back Right', None)
ob_rim_back_right = bpy.data.objects.new('Rim Back Right', me_torus_004)
ob_tyre_back_right = bpy.data.objects.new('Tyre Back Right', me_cylinder_006)
ob_wheel_front_right = bpy.data.objects.new('Wheel Front Right', None)
ob_tyre_front_right = bpy.data.objects.new('Tyre Front Right', me_cylinder_007)
ob_rim_front_right = bpy.data.objects.new('Rim Front Right', me_torus_005)
ob_car_body = bpy.data.objects.new('Car Body', me_cube)
ob_main2 = bpy.data.objects.new('main2', me_cube_010)
ob_rear_bumper = bpy.data.objects.new('Rear Bumper', me_cube_009)
ob_front_bumper = bpy.data.objects.new('Front Bumper', me_cube_008)
ob_air_outake = bpy.data.objects.new('Air Outake', me_cube_007)
ob_air_intake = bpy.data.objects.new('Air Intake', me_cube_006)
ob_back_window = bpy.data.objects.new('Back Window', me_cube_005)
ob_windows = bpy.data.objects.new('Windows', me_cube_004)
ob_brake_light = bpy.data.objects.new('Brake Light', me_cube_003)
ob_turn_signals = bpy.data.objects.new('Turn Signals', me_cube_002)
ob_headlight = bpy.data.objects.new('Headlight', me_cube_001)

# ---- transforms, parenting, visibility, modifiers, constraints
ob_wheel_back_left.location = (1.428, 0.08386, -0.4226)
ob_wheel_back_left.empty_image_offset = (0.0, 0.0)
ob_wheel_back_left.lineart.crease_threshold = 0.0
ob_tyre_back_left.parent = ob_wheel_back_left
ob_tyre_back_left.matrix_parent_inverse = Matrix(((1.0, 0.0, 0.0, -1.428), (-3.725e-09, 1.0, 0.0, -0.08386), (0.0, 0.0, 1.0, 0.4226), (0.0, 0.0, 0.0, 1.0)))
ob_tyre_back_left.location = (1.315, 0.08386, -0.4325)
ob_tyre_back_left.rotation_euler = (-0.0, 1.571, 0.0)
ob_tyre_back_left.scale = (0.4332, 0.4332, -0.1643)
ob_tyre_back_left.lineart.crease_threshold = 0.0
ob_rim_back_left.parent = ob_wheel_back_left
ob_rim_back_left.matrix_parent_inverse = Matrix(((1.0, 0.0, 0.0, -1.428), (-3.725e-09, 1.0, 0.0, -0.08386), (0.0, 0.0, 1.0, 0.4226), (0.0, 0.0, 0.0, 1.0)))
ob_rim_back_left.location = (1.428, 0.08386, -0.4226)
ob_rim_back_left.rotation_euler = (-0.0, 1.571, 0.0)
ob_rim_back_left.scale = (0.2455, 0.2455, 0.2455)
ob_rim_back_left.lineart.crease_threshold = 0.0
ob_wheel_front_left.location = (1.315, -2.818, -0.4326)
ob_wheel_front_left.empty_image_offset = (0.0, 0.0)
ob_wheel_front_left.lineart.crease_threshold = 0.0
ob_rim_front_left.parent = ob_wheel_front_left
ob_rim_front_left.matrix_parent_inverse = Matrix(((1.0, 0.0, 0.0, -1.315), (0.0, 1.0, 0.0, 2.818), (0.0, 0.0, 1.0, 0.4326), (0.0, 0.0, 0.0, 1.0)))
ob_rim_front_left.location = (1.428, -2.817, -0.4226)
ob_rim_front_left.rotation_euler = (-0.0, 1.571, 0.0)
ob_rim_front_left.scale = (0.2455, 0.2455, 0.2455)
ob_rim_front_left.lineart.crease_threshold = 0.0
ob_tyre_front_left.parent = ob_wheel_front_left
ob_tyre_front_left.matrix_parent_inverse = Matrix(((1.0, 0.0, 0.0, -1.315), (0.0, 1.0, 0.0, 2.818), (0.0, 0.0, 1.0, 0.4326), (0.0, 0.0, 0.0, 1.0)))
ob_tyre_front_left.location = (1.315, -2.818, -0.4325)
ob_tyre_front_left.rotation_euler = (-0.0, 1.571, 0.0)
ob_tyre_front_left.scale = (0.4332, 0.4332, -0.1643)
ob_tyre_front_left.lineart.crease_threshold = 0.0
ob_wheel_back_right.location = (-1.315, 0.08386, -0.4326)
ob_wheel_back_right.empty_image_offset = (0.0, 0.0)
ob_wheel_back_right.lineart.crease_threshold = 0.0
ob_rim_back_right.parent = ob_wheel_back_right
ob_rim_back_right.matrix_parent_inverse = Matrix(((1.0, 0.0, 0.0, 1.315), (0.0, 1.0, 0.0, -0.08386), (0.0, 0.0, 1.0, 0.4326), (0.0, 0.0, 0.0, 1.0)))
ob_rim_back_right.location = (-1.428, 0.08386, -0.4425)
ob_rim_back_right.rotation_euler = (-0.0, 4.712, 0.0)
ob_rim_back_right.scale = (0.2455, 0.2455, 0.2455)
ob_rim_back_right.lineart.crease_threshold = 0.0
ob_tyre_back_right.parent = ob_wheel_back_right
ob_tyre_back_right.matrix_parent_inverse = Matrix(((1.0, 0.0, 0.0, 1.315), (0.0, 1.0, 0.0, -0.08386), (0.0, 0.0, 1.0, 0.4326), (0.0, 0.0, 0.0, 1.0)))
ob_tyre_back_right.location = (-1.315, 0.08386, -0.4326)
ob_tyre_back_right.rotation_euler = (-0.0, 4.712, 0.0)
ob_tyre_back_right.scale = (0.4332, 0.4332, -0.1643)
ob_tyre_back_right.lineart.crease_threshold = 0.0
ob_wheel_front_right.location = (-1.315, -2.818, -0.4326)
ob_wheel_front_right.empty_image_offset = (0.0, 0.0)
ob_wheel_front_right.lineart.crease_threshold = 0.0
ob_tyre_front_right.parent = ob_wheel_front_right
ob_tyre_front_right.matrix_parent_inverse = Matrix(((1.0, 0.0, 0.0, 1.315), (0.0, 1.0, 0.0, 2.818), (0.0, 0.0, 1.0, 0.4326), (0.0, 0.0, 0.0, 1.0)))
ob_tyre_front_right.location = (-1.315, -2.818, -0.4326)
ob_tyre_front_right.rotation_euler = (-0.0, 4.712, 0.0)
ob_tyre_front_right.scale = (0.4332, 0.4332, -0.1643)
ob_tyre_front_right.lineart.crease_threshold = 0.0
ob_rim_front_right.parent = ob_wheel_front_right
ob_rim_front_right.matrix_parent_inverse = Matrix(((1.0, 0.0, 0.0, 1.315), (0.0, 1.0, 0.0, 2.818), (0.0, 0.0, 1.0, 0.4326), (0.0, 0.0, 0.0, 1.0)))
ob_rim_front_right.location = (-1.428, -2.817, -0.4425)
ob_rim_front_right.rotation_euler = (-0.0, 4.712, 0.0)
ob_rim_front_right.scale = (0.2455, 0.2455, 0.2455)
ob_rim_front_right.lineart.crease_threshold = 0.0
ob_car_body.location = (0.0, 0.0, 0.0)
ob_car_body.lock_rotations_4d = False
ob_car_body.empty_display_type = 'ARROWS'
ob_car_body.lineart.crease_threshold = 0.0
_m = ob_car_body.modifiers.new('Mirror', 'MIRROR')
ob_main2.parent = ob_car_body
ob_main2.location = (0.0, 0.0, 0.0)
ob_main2.lock_rotations_4d = False
ob_main2.empty_display_type = 'ARROWS'
ob_main2.lineart.crease_threshold = 0.0
ob_rear_bumper.parent = ob_car_body
ob_rear_bumper.location = (0.0, 1.649, 0.0)
ob_rear_bumper.lineart.crease_threshold = 0.0
ob_front_bumper.parent = ob_car_body
ob_front_bumper.location = (0.0, -3.604, -0.2525)
ob_front_bumper.scale = (1.0, 1.0, 0.0926)
ob_front_bumper.lineart.crease_threshold = 0.0
ob_air_outake.parent = ob_car_body
ob_air_outake.location = (0.0, 0.0, 0.0)
ob_air_outake.lock_rotations_4d = False
ob_air_outake.empty_display_type = 'ARROWS'
ob_air_outake.lineart.crease_threshold = 0.0
ob_air_intake.parent = ob_car_body
ob_air_intake.location = (0.0, 0.0, 0.0)
ob_air_intake.lock_rotations_4d = False
ob_air_intake.empty_display_type = 'ARROWS'
ob_air_intake.lineart.crease_threshold = 0.0
ob_back_window.parent = ob_car_body
ob_back_window.location = (0.0, 0.0, 0.0)
ob_back_window.lock_rotations_4d = False
ob_back_window.empty_display_type = 'ARROWS'
ob_back_window.lineart.crease_threshold = 0.0
ob_windows.parent = ob_car_body
ob_windows.location = (0.0, 0.0, 0.0)
ob_windows.lock_rotations_4d = False
ob_windows.empty_display_type = 'ARROWS'
ob_windows.lineart.crease_threshold = 0.0
ob_brake_light.parent = ob_car_body
ob_brake_light.location = (0.0, 0.0, 0.0)
ob_brake_light.lock_rotations_4d = False
ob_brake_light.empty_display_type = 'ARROWS'
ob_brake_light.lineart.crease_threshold = 0.0
ob_turn_signals.parent = ob_car_body
ob_turn_signals.location = (0.0, 0.0, 0.0)
ob_turn_signals.lock_rotations_4d = False
ob_turn_signals.empty_display_type = 'ARROWS'
ob_turn_signals.lineart.crease_threshold = 0.0
ob_headlight.parent = ob_car_body
ob_headlight.location = (0.0, 0.0, 0.0)
ob_headlight.lock_rotations_4d = False
ob_headlight.empty_display_type = 'ARROWS'
ob_headlight.lineart.crease_threshold = 0.0

# ---- collection membership
col_collection_1.objects.link(ob_wheel_back_left)
col_collection_1.objects.link(ob_tyre_back_left)
col_collection_1.objects.link(ob_rim_back_left)
col_collection_1.objects.link(ob_wheel_front_left)
col_collection_1.objects.link(ob_rim_front_left)
col_collection_1.objects.link(ob_tyre_front_left)
col_collection_1.objects.link(ob_wheel_back_right)
col_collection_1.objects.link(ob_rim_back_right)
col_collection_1.objects.link(ob_tyre_back_right)
col_collection_1.objects.link(ob_wheel_front_right)
col_collection_1.objects.link(ob_tyre_front_right)
col_collection_1.objects.link(ob_rim_front_right)
col_collection_1.objects.link(ob_car_body)
col_collection_1.objects.link(ob_main2)
col_collection_1.objects.link(ob_rear_bumper)
col_collection_1.objects.link(ob_front_bumper)
col_collection_1.objects.link(ob_air_outake)
col_collection_1.objects.link(ob_air_intake)
col_collection_1.objects.link(ob_back_window)
col_collection_1.objects.link(ob_windows)
col_collection_1.objects.link(ob_brake_light)
col_collection_1.objects.link(ob_turn_signals)
col_collection_1.objects.link(ob_headlight)

# ---- scene / render settings (as saved in the file)
scene.frame_start = 1; scene.frame_end = 250; scene.frame_set(1)
scene.render.engine = 'BLENDER_EEVEE_NEXT'
scene.render.resolution_percentage = 50
scene.render.dither_intensity = 0.0
scene.cycles.use_denoising = False
scene.cycles.samples = 128
scene.cycles.sampling_pattern = 'TABULATED_SOBOL'
scene.cycles.use_adaptive_sampling = False
scene.cycles.use_light_tree = False
scene.cycles.blur_glossy = 0.0
scene.cycles.sample_clamp_indirect = 0.0
scene.view_settings.view_transform = 'Standard'
bpy.context.view_layer.update()

# ---- added for rendering (the .blend has no active camera and no usable light): camera, sun
cam_auto = bpy.data.cameras.new('AutoCamera')
cam_auto.lens = 50.0
cam_auto.sensor_width = 36.0
cam_auto.clip_end = 1000.0
ob_auto_camera = bpy.data.objects.new('AutoCamera', cam_auto)
scene.collection.objects.link(ob_auto_camera)
ob_auto_camera.location = (6.04097, -8.15659, 5.00333)
ob_auto_camera.rotation_euler = (1.09748, -7.21219e-08, 0.694738)
scene.camera = ob_auto_camera
light_auto_sun = bpy.data.lights.new('AutoSun', 'SUN')
light_auto_sun.energy = 3.0
light_auto_sun.angle = 0.0523599
ob_auto_sun = bpy.data.objects.new('AutoSun', light_auto_sun)
scene.collection.objects.link(ob_auto_sun)
ob_auto_sun.rotation_euler = (0.872665, 0.174533, 0.523599)
bpy.context.view_layer.update()
